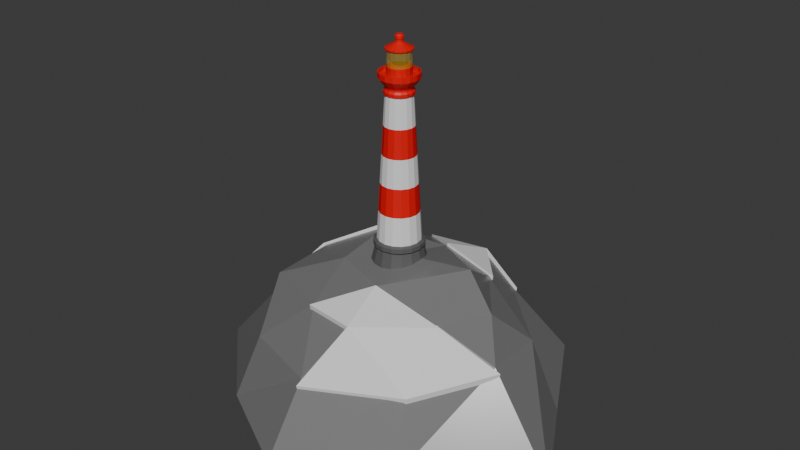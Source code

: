 # Source: Lighthouse_Static.blend  (saved by Blender 5.0.119; exported with 4.5.12 LTS)
import bpy
from mathutils import Matrix  # noqa: F401  (used for matrix-valued properties, if any)

bpy.ops.wm.read_factory_settings(use_empty=True)
scene = bpy.context.scene
scene.name = 'Scene'

# ---- materials (node trees are filled in below, after node groups)
mat_red_metal = bpy.data.materials.new('Red Metal')
mat_bricks = bpy.data.materials.new('Bricks')
mat_material_002 = bpy.data.materials.new('Material.002')
mat_wetrock = bpy.data.materials.new('WetRock')

# ---- material node trees
mat_red_metal.use_nodes = True; mat_red_metal.node_tree.nodes.clear()
_N = mat_red_metal.node_tree.nodes; _L = mat_red_metal.node_tree.links
n0 = _N.new('ShaderNodeBsdfPrincipled'); n0.name = 'Principled BSDF'; n0.location = (-200, 100)
n0.inputs[0].default_value = (0.8, 0.0, 0.002349, 1.0)
n1 = _N.new('ShaderNodeOutputMaterial'); n1.name = 'Material Output'; n1.location = (200, 100)
_L.new(n0.outputs[0], n1.inputs[0])
n1.is_active_output = True
mat_bricks.use_nodes = True; mat_bricks.node_tree.nodes.clear()
_N = mat_bricks.node_tree.nodes; _L = mat_bricks.node_tree.links
n0 = _N.new('ShaderNodeBsdfPrincipled'); n0.name = 'Principled BSDF'; n0.location = (-200, 100)
n0.inputs[0].default_value = (0.107, 0.107, 0.107, 1.0)
n1 = _N.new('ShaderNodeOutputMaterial'); n1.name = 'Material Output'; n1.location = (200, 100)
_L.new(n0.outputs[0], n1.inputs[0])
n1.is_active_output = True
mat_material_002.use_nodes = True; mat_material_002.node_tree.nodes.clear()
_N = mat_material_002.node_tree.nodes; _L = mat_material_002.node_tree.links
n0 = _N.new('ShaderNodeBsdfPrincipled'); n0.name = 'Principled BSDF'; n0.location = (-200, 100)
n0.inputs[0].default_value = (0.8, 0.5713, 0.05007, 1.0)
n0.inputs[2].default_value = 0.0
n0.inputs[4].default_value = 0.3
n1 = _N.new('ShaderNodeOutputMaterial'); n1.name = 'Material Output'; n1.location = (200, 100)
_L.new(n0.outputs[0], n1.inputs[0])
n1.is_active_output = True
mat_wetrock.use_nodes = True; mat_wetrock.node_tree.nodes.clear()
_N = mat_wetrock.node_tree.nodes; _L = mat_wetrock.node_tree.links
n0 = _N.new('ShaderNodeBsdfPrincipled'); n0.name = 'Principled BSDF'; n0.location = (-200, 100)
n0.inputs[0].default_value = (0.1969, 0.1969, 0.1969, 1.0)
n0.inputs[2].default_value = 0.3
n1 = _N.new('ShaderNodeOutputMaterial'); n1.name = 'Material Output'; n1.location = (200, 100)
_L.new(n0.outputs[0], n1.inputs[0])
n1.is_active_output = True

# ---- world
world_world = bpy.data.worlds.new('World'); scene.world = world_world
world_world.use_nodes = True; world_world.node_tree.nodes.clear()
_N = world_world.node_tree.nodes; _L = world_world.node_tree.links
n0 = _N.new('ShaderNodeOutputWorld'); n0.name = 'World Output'; n0.location = (200, 100)
n1 = _N.new('ShaderNodeBackground'); n1.name = 'Background'; n1.location = (-200, 100)
n1.inputs[0].default_value = (0.05088, 0.05088, 0.05088, 1.0)
_L.new(n1.outputs[0], n0.inputs[0])
n0.is_active_output = True
world_world.color = (0.05088, 0.05088, 0.05088)
world_world.sun_shadow_jitter_overblur = 0.0

# ---- meshes
me_icosphere_001 = bpy.data.meshes.new('Icosphere.001')
me_icosphere_001.from_pydata([(6.201, -25.01, 12.19), (-18.64, 13.54, 10.8), (7.261, 24.88, 11.18), (34.92, -7.959, 3.502), (-0.3739, -34.8, -0.9596), (22.06, -24.23, -0.02434), (-30.55, -7.959, 3.433), (-19.97, 25.14, 1.058), (-25.39, 7.959, 3.433), (17.16, 24.19, 3.916), (-1.839, 33.85, 1.257), (21.96, -12.88, 12.33), (-6.77, -23.27, 11.98), (-24.45, 0.0, 11.98), (-6.77, 20.84, 11.98), (17.72, 12.88, 12.33), (4.184, -13.22, 16.52), (-10.95, 7.959, 19.01), (4.184, 12.88, 16.52), (5.678, -22.93, -2.793), (-17.23, 12.63, -4.069), (6.657, 23.09, -3.721), (32.17, -7.199, -10.81), (-0.3859, -31.95, -14.92), (20.3, -22.2, -14.06), (-28.22, -7.199, -10.87), (-18.46, 23.34, -13.06), (-23.46, 7.483, -10.87), (15.79, 22.45, -10.42), (-1.738, 31.37, -12.88), (20.21, -11.74, -2.66), (-6.286, -21.32, -2.988), (-22.59, 0.1422, -2.988), (-6.286, 19.36, -2.988), (16.31, 12.02, -2.66), (3.818, -12.05, 1.203), (-10.15, 7.483, 3.497), (3.818, 12.02, 1.203), (8.574e-09, 3.272, 56.8), (1.252, 3.023, 56.8), (2.314, 2.314, 56.8), (3.023, 1.252, 56.8), (3.272, 2.058e-08, 56.8), (3.023, -1.252, 56.8), (2.314, -2.314, 56.8), (1.252, -3.023, 56.8), (8.574e-09, -3.272, 56.8), (-1.252, -3.023, 56.8), (-2.314, -2.314, 56.8), (-3.023, -1.252, 56.8), (-3.272, 2.058e-08, 56.8), (-3.023, 1.252, 56.8), (-2.314, 2.314, 56.8), (-1.252, 3.023, 56.8), (4.189, 1.735, 61.07), (6.887e-07, -1.583e-08, 66.8), (-3.206, -3.206, 61.07), (3.206, 3.206, 61.07), (-1.735, -4.189, 61.07), (1.735, 4.189, 61.07), (-1.868e-07, 4.535, 61.07), (-1.868e-07, -4.535, 61.07), (-1.735, 4.189, 61.07), (1.735, -4.189, 61.07), (-3.206, 3.206, 61.07), (3.206, -3.206, 61.07), (-4.189, 1.735, 61.07), (4.189, -1.735, 61.07), (4.535, 2.845e-08, 61.07), (-4.535, 2.845e-08, 61.07), (-4.189, -1.735, 61.07), (1.378, 3.326, 57.18), (8.687e-09, 3.6, 57.18), (2.545, 2.545, 57.18), (3.326, 1.378, 57.18), (3.6, 2.5e-08, 57.18), (3.326, -1.378, 57.18), (2.545, -2.545, 57.18), (1.378, -3.326, 57.18), (8.687e-09, -3.6, 57.18), (-1.378, -3.326, 57.18), (-2.545, -2.545, 57.18), (-3.326, -1.378, 57.18), (-3.6, 2.5e-08, 57.18), (-3.326, 1.378, 57.18), (-2.545, 2.545, 57.18), (-1.378, 3.326, 57.18), (1.378, 3.326, 57.85), (8.687e-09, 3.6, 57.85), (2.545, 2.545, 57.85), (3.326, 1.378, 57.85), (3.6, 2.5e-08, 57.85), (3.326, -1.378, 57.85), (2.545, -2.545, 57.85), (1.378, -3.326, 57.85), (8.687e-09, -3.6, 57.85), (-1.378, -3.326, 57.85), (-2.545, -2.545, 57.85), (-3.326, -1.378, 57.85), (-3.6, 2.5e-08, 57.85), (-3.326, 1.378, 57.85), (-2.545, 2.545, 57.85), (-1.378, 3.326, 57.85), (1.246, 3.007, 58.31), (1.57e-08, 3.255, 58.31), (2.302, 2.302, 58.31), (3.007, 1.246, 58.31), (3.255, 2.546e-08, 58.31), (3.007, -1.246, 58.31), (2.302, -2.302, 58.31), (1.246, -3.007, 58.31), (1.57e-08, -3.255, 58.31), (-1.246, -3.007, 58.31), (-2.302, -2.302, 58.31), (-3.007, -1.246, 58.31), (-3.255, 2.546e-08, 58.31), (-3.007, 1.246, 58.31), (-2.302, 2.302, 58.31), (-1.246, 3.007, 58.31), (1.246, 3.007, 58.77), (-2.026e-08, 3.255, 58.77), (2.302, 2.302, 58.77), (3.007, 1.246, 58.77), (3.255, 2.546e-08, 58.77), (3.007, -1.246, 58.77), (2.302, -2.302, 58.77), (1.246, -3.007, 58.77), (-2.026e-08, -3.255, 58.77), (-1.246, -3.007, 58.77), (-2.302, -2.302, 58.77), (-3.007, -1.246, 58.77), (-3.255, 2.546e-08, 58.77), (-3.007, 1.246, 58.77), (-2.302, 2.302, 58.77), (-1.246, 3.007, 58.77), (1.849, 4.464, 60.78), (-1.547e-07, 4.831, 60.78), (3.416, 3.416, 60.78), (4.464, 1.849, 60.78), (4.831, 3.058e-08, 60.78), (4.464, -1.849, 60.78), (3.416, -3.416, 60.78), (1.849, -4.464, 60.78), (-1.547e-07, -4.831, 60.78), (-1.849, -4.464, 60.78), (-3.416, -3.416, 60.78), (-4.464, -1.849, 60.78), (-4.831, 3.058e-08, 60.78), (-4.464, 1.849, 60.78), (-3.416, 3.416, 60.78), (-1.849, 4.464, 60.78), (1.849, 4.464, 61.07), (-1.859e-07, 4.831, 61.07), (3.416, 3.416, 61.07), (4.464, 1.849, 61.07), (4.831, 3.058e-08, 61.07), (4.464, -1.849, 61.07), (3.416, -3.416, 61.07), (1.849, -4.464, 61.07), (-1.859e-07, -4.831, 61.07), (-1.849, -4.464, 61.07), (-3.416, -3.416, 61.07), (-4.464, -1.849, 61.07), (-4.831, 3.058e-08, 61.07), (-4.464, 1.849, 61.07), (-3.416, 3.416, 61.07), (-1.849, 4.464, 61.07), (1.099, 2.653, 61.07), (-1.922e-07, 2.872, 61.07), (2.031, 2.031, 61.07), (2.653, 1.099, 61.07), (2.872, 1.651e-08, 61.07), (2.653, -1.099, 61.07), (2.031, -2.031, 61.07), (1.099, -2.653, 61.07), (-1.922e-07, -2.872, 61.07), (-1.099, -2.653, 61.07), (-2.031, -2.031, 61.07), (-2.653, -1.099, 61.07), (-2.872, 1.651e-08, 61.07), (-2.653, 1.099, 61.07), (-2.031, 2.031, 61.07), (-1.099, 2.653, 61.07), (1.099, 2.653, 63.31), (6.645e-07, 2.872, 63.31), (2.031, 2.031, 63.31), (2.653, 1.099, 63.31), (2.872, 1.651e-08, 63.31), (2.653, -1.099, 63.31), (2.031, -2.031, 63.31), (1.099, -2.653, 63.31), (6.645e-07, -2.872, 63.31), (-1.099, -2.653, 63.31), (-2.031, -2.031, 63.31), (-2.653, -1.099, 63.31), (-2.872, 1.651e-08, 63.31), (-2.653, 1.099, 63.31), (-2.031, 2.031, 63.31), (-1.099, 2.653, 63.31), (1.099, 2.653, 66.8), (6.645e-07, 2.872, 66.8), (2.031, 2.031, 66.8), (2.653, 1.099, 66.8), (2.872, 1.651e-08, 66.8), (2.653, -1.099, 66.8), (2.031, -2.031, 66.8), (1.099, -2.653, 66.8), (6.645e-07, -2.872, 66.8), (-1.099, -2.653, 66.8), (-2.031, -2.031, 66.8), (-2.653, -1.099, 66.8), (-2.872, 1.651e-08, 66.8), (-2.653, 1.099, 66.8), (-2.031, 2.031, 66.8), (-1.099, 2.653, 66.8), (1.238, 2.989, 67.06), (7.063e-07, 3.235, 67.06), (2.288, 2.288, 67.06), (2.989, 1.238, 67.06), (3.235, 2.048e-08, 67.06), (2.989, -1.238, 67.06), (2.288, -2.288, 67.06), (1.238, -2.989, 67.06), (7.063e-07, -3.235, 67.06), (-1.238, -2.989, 67.06), (-2.288, -2.288, 67.06), (-2.989, -1.238, 67.06), (-3.235, 2.048e-08, 67.06), (-2.989, 1.238, 67.06), (-2.288, 2.288, 67.06), (-1.238, 2.989, 67.06), (1.238, 2.989, 67.39), (7.328e-07, 3.235, 67.39), (2.288, 2.288, 67.39), (2.989, 1.238, 67.39), (3.235, 2.048e-08, 67.39), (2.989, -1.238, 67.39), (2.288, -2.288, 67.39), (1.238, -2.989, 67.39), (7.328e-07, -3.235, 67.39), (-1.238, -2.989, 67.39), (-2.288, -2.288, 67.39), (-2.989, -1.238, 67.39), (-3.235, 2.048e-08, 67.39), (-2.989, 1.238, 67.39), (-2.288, 2.288, 67.39), (-1.238, 2.989, 67.39), (0.3301, 0.7968, 68.6), (6.018e-07, 0.8625, 68.6), (0.6099, 0.6099, 68.6), (0.7968, 0.3301, 68.6), (0.8625, 9.703e-09, 68.6), (0.7968, -0.3301, 68.6), (0.6099, -0.6099, 68.6), (0.3301, -0.7968, 68.6), (6.018e-07, -0.8625, 68.6), (-0.3301, -0.7968, 68.6), (-0.6099, -0.6099, 68.6), (-0.7968, -0.3301, 68.6), (-0.8625, 9.703e-09, 68.6), (-0.7968, 0.3301, 68.6), (-0.6099, 0.6099, 68.6), (-0.3301, 0.7968, 68.6), (0.3301, 0.7968, 69.11), (4.621e-07, 0.8625, 69.11), (0.6099, 0.6099, 69.11), (0.7968, 0.3301, 69.11), (0.8625, 9.703e-09, 69.11), (0.7968, -0.3301, 69.11), (0.6099, -0.6099, 69.11), (0.3301, -0.7968, 69.11), (4.621e-07, -0.8625, 69.11), (-0.3301, -0.7968, 69.11), (-0.6099, -0.6099, 69.11), (-0.7968, -0.3301, 69.11), (-0.8625, 9.703e-09, 69.11), (-0.7968, 0.3301, 69.11), (-0.6099, 0.6099, 69.11), (-0.3301, 0.7968, 69.11), (0.4023, 0.9712, 69.48), (6.862e-07, 1.051, 69.48), (0.7433, 0.7433, 69.48), (0.9712, 0.4023, 69.48), (1.051, 1.183e-08, 69.48), (0.9712, -0.4023, 69.48), (0.7433, -0.7433, 69.48), (0.4023, -0.9712, 69.48), (6.862e-07, -1.051, 69.48), (-0.4023, -0.9712, 69.48), (-0.7433, -0.7433, 69.48), (-0.9712, -0.4023, 69.48), (-1.051, 1.183e-08, 69.48), (-0.9712, 0.4023, 69.48), (-0.7433, 0.7433, 69.48), (-0.4023, 0.9712, 69.48), (0.4023, 0.9712, 70.03), (6.862e-07, 1.051, 70.03), (0.7433, 0.7433, 70.03), (0.9712, 0.4023, 70.03), (1.051, 1.183e-08, 70.03), (0.9712, -0.4023, 70.03), (0.7433, -0.7433, 70.03), (0.4023, -0.9712, 70.03), (6.862e-07, -1.051, 70.03), (-0.4023, -0.9712, 70.03), (-0.7433, -0.7433, 70.03), (-0.9712, -0.4023, 70.03), (-1.051, 1.183e-08, 70.03), (-0.9712, 0.4023, 70.03), (-0.7433, 0.7433, 70.03), (-0.4023, 0.9712, 70.03), (0.2357, 0.569, 70.4), (5.315e-07, 0.6159, 70.4), (0.4355, 0.4355, 70.4), (0.569, 0.2357, 70.4), (0.6159, -3.872e-09, 70.4), (0.569, -0.2357, 70.4), (0.4355, -0.4355, 70.4), (0.2357, -0.569, 70.4), (5.315e-07, -0.6159, 70.4), (-0.2357, -0.569, 70.4), (-0.4355, -0.4355, 70.4), (-0.569, -0.2357, 70.4), (-0.6159, -3.872e-09, 70.4), (-0.569, 0.2357, 70.4), (-0.4355, 0.4355, 70.4), (-0.2357, 0.569, 70.4), (5.175e-07, -1.979e-08, 70.4), (5.525e-09, 4.86, 29.06), (6.288e-09, 4.463, 35.99), (7.05e-09, 4.066, 42.93), (7.812e-09, 3.669, 49.86), (1.404, 3.39, 49.86), (1.556, 3.757, 42.93), (1.708, 4.124, 35.99), (1.86, 4.49, 29.06), (2.594, 2.594, 49.86), (2.875, 2.875, 42.93), (3.156, 3.156, 35.99), (3.437, 3.437, 29.06), (3.39, 1.404, 49.86), (3.757, 1.556, 42.93), (4.124, 1.708, 35.99), (4.49, 1.86, 29.06), (3.669, 1.623e-08, 49.86), (4.066, 1.188e-08, 42.93), (4.463, 7.525e-09, 35.99), (4.86, 3.174e-09, 29.06), (3.39, -1.404, 49.86), (3.757, -1.556, 42.93), (4.124, -1.708, 35.99), (4.49, -1.86, 29.06), (2.594, -2.594, 49.86), (2.875, -2.875, 42.93), (3.156, -3.156, 35.99), (3.437, -3.437, 29.06), (1.404, -3.39, 49.86), (1.556, -3.757, 42.93), (1.708, -4.124, 35.99), (1.86, -4.49, 29.06), (7.812e-09, -3.669, 49.86), (7.05e-09, -4.066, 42.93), (6.288e-09, -4.463, 35.99), (5.525e-09, -4.86, 29.06), (-1.404, -3.39, 49.86), (-1.556, -3.757, 42.93), (-1.708, -4.124, 35.99), (-1.86, -4.49, 29.06), (-2.594, -2.594, 49.86), (-2.875, -2.875, 42.93), (-3.156, -3.156, 35.99), (-3.437, -3.437, 29.06), (-3.39, -1.404, 49.86), (-3.757, -1.556, 42.93), (-4.124, -1.708, 35.99), (-4.49, -1.86, 29.06), (-3.669, 1.623e-08, 49.86), (-4.066, 1.188e-08, 42.93), (-4.463, 7.525e-09, 35.99), (-4.86, 3.174e-09, 29.06), (-3.39, 1.404, 49.86), (-3.757, 1.556, 42.93), (-4.124, 1.708, 35.99), (-4.49, 1.86, 29.06), (-2.594, 2.594, 49.86), (-2.875, 2.875, 42.93), (-3.156, 3.156, 35.99), (-3.437, 3.437, 29.06), (-1.404, 3.39, 49.86), (-1.556, 3.757, 42.93), (-1.708, 4.124, 35.99), (-1.86, 4.49, 29.06), (-4.189, -1.735, 62.08), (-4.535, 2.845e-08, 62.08), (4.535, 2.845e-08, 62.08), (4.189, -1.735, 62.08), (-4.189, 1.735, 62.08), (3.206, -3.206, 62.08), (-3.206, 3.206, 62.08), (1.735, -4.189, 62.08), (-1.735, 4.189, 62.08), (-1.868e-07, -4.535, 62.08), (-1.868e-07, 4.535, 62.08), (1.735, 4.189, 62.08), (-1.735, -4.189, 62.08), (3.206, 3.206, 62.08), (-3.206, -3.206, 62.08), (4.189, 1.735, 62.08), (1.849, 4.464, 62.08), (-1.859e-07, 4.831, 62.08), (3.416, 3.416, 62.08), (4.464, 1.849, 62.08), (4.831, 3.058e-08, 62.08), (4.464, -1.849, 62.08), (3.416, -3.416, 62.08), (1.849, -4.464, 62.08), (-1.859e-07, -4.831, 62.08), (-1.849, -4.464, 62.08), (-3.416, -3.416, 62.08), (-4.464, -1.849, 62.08), (-4.831, 3.058e-08, 62.08), (-4.464, 1.849, 62.08), (-3.416, 3.416, 62.08), (-1.849, 4.464, 62.08), (4.763e-09, 5.258, 22.12), (2.012, 4.857, 22.12), (3.718, 3.718, 22.12), (4.857, 2.012, 22.12), (5.258, -1.178e-09, 22.12), (4.857, -2.012, 22.12), (3.718, -3.718, 22.12), (2.012, -4.857, 22.12), (4.763e-09, -5.258, 22.12), (-2.012, -4.857, 22.12), (-3.718, -3.718, 22.12), (-4.857, -2.012, 22.12), (-5.258, -1.178e-09, 22.12), (-4.857, 2.012, 22.12), (-3.718, 3.718, 22.12), (-2.012, 4.857, 22.12), (-2.26e-09, 6.059, 21.76), (2.319, 5.598, 21.76), (4.284, 4.284, 21.76), (5.598, 2.319, 21.76), (6.059, -1.803e-08, 21.76), (5.598, -2.319, 21.76), (4.284, -4.284, 21.76), (2.319, -5.598, 21.76), (-2.26e-09, -6.059, 21.76), (-2.319, -5.598, 21.76), (-4.284, -4.284, 21.76), (-5.598, -2.319, 21.76), (-6.059, -1.803e-08, 21.76), (-5.598, 2.319, 21.76), (-4.284, 4.284, 21.76), (-2.319, 5.598, 21.76), (-2.26e-09, 6.059, 20.67), (2.319, 5.598, 20.67), (4.284, 4.284, 20.67), (5.598, 2.319, 20.67), (6.059, -1.803e-08, 20.67), (5.598, -2.319, 20.67), (4.284, -4.284, 20.67), (2.319, -5.598, 20.67), (-2.26e-09, -6.059, 20.67), (-2.319, -5.598, 20.67), (-4.284, -4.284, 20.67), (-5.598, -2.319, 20.67), (-6.059, -1.803e-08, 20.67), (-5.598, 2.319, 20.67), (-4.284, 4.284, 20.67), (-2.319, 5.598, 20.67), (-8.592e-09, 5.264, 20.26), (2.014, 4.863, 20.26), (3.722, 3.722, 20.26), (4.863, 2.014, 20.26), (5.264, -1.099e-08, 20.26), (4.863, -2.014, 20.26), (3.722, -3.722, 20.26), (2.014, -4.863, 20.26), (-8.592e-09, -5.264, 20.26), (-2.014, -4.863, 20.26), (-3.722, -3.722, 20.26), (-4.863, -2.014, 20.26), (-5.264, -1.099e-08, 20.26), (-4.863, 2.014, 20.26), (-3.722, 3.722, 20.26), (-2.014, 4.863, 20.26), (-1.363e-07, 6.579, 16.79), (2.518, 6.078, 16.79), (4.652, 4.652, 16.79), (6.078, 2.518, 16.79), (6.579, -2.725e-08, 16.79), (6.078, -2.518, 16.79), (4.652, -4.652, 16.79), (2.518, -6.078, 16.79), (-1.363e-07, -6.579, 16.79), (-2.518, -6.078, 16.79), (-4.652, -4.652, 16.79), (-6.078, -2.518, 16.79), (-6.579, -2.725e-08, 16.79), (-6.078, 2.518, 16.79), (-4.652, 4.652, 16.79), (-2.518, 6.078, 16.79), (-2.218, -5.354, 19.95), (-2.183e-08, -5.796, 19.95), (4.098, 4.098, 19.95), (2.218, 5.354, 19.95), (-4.098, -4.098, 19.95), (5.354, 2.218, 19.95), (-5.354, -2.218, 19.95), (5.796, -1.331e-08, 19.95), (-5.796, -1.331e-08, 19.95), (5.354, -2.218, 19.95), (-5.354, 2.218, 19.95), (4.098, -4.098, 19.95), (-4.098, 4.098, 19.95), (2.218, -5.354, 19.95), (-2.218, 5.354, 19.95), (-2.183e-08, 5.796, 19.95), (5.917, -23.87, 12.11), (-24.57, -15.15, 10.28), (-17.79, 12.92, 10.86), (6.93, 23.74, 11.2), (26.56, 0.0, 11.47), (0.0, 0.0, 17.62), (33.33, -7.595, 4.26), (30.91, 10.5, 1.384), (-0.3568, -33.21, 0.2296), (21.05, -23.12, 1.075), (-29.15, -7.595, 4.198), (-20.25, -26.72, -0.2888), (-19.06, 24.0, 2.052), (-24.23, 7.595, 4.198), (16.38, 23.08, 4.635), (-1.755, 32.31, 2.232), (20.95, -12.29, 12.24), (-6.461, -22.21, 11.92), (-23.33, 0.0, 11.92), (-6.461, 19.88, 11.92), (16.91, 12.29, 12.24), (3.993, -12.61, 16.02), (19.13, 1.72, 19.45), (-10.73, -7.182, 15.83), (-10.45, 7.595, 18.27), (3.993, 12.29, 16.02), (51.23, -11.63, -15.9), (38.09, 11.9, -15.9), (-0.4031, -44.61, -15.99), (24.26, -31.57, -15.99), (-45.57, -11.63, -15.99), (-24.11, -31.85, -15.99), (-22.79, 30.94, -15.99), (-37.94, 11.9, -15.99), (24.97, 35.89, -15.32), (-0.4031, 38.21, -15.99)], [], [(0, 11, 16), (1, 13, 17), (2, 14, 18), (15, 2, 18), (12, 0, 16), (10, 14, 2), (8, 13, 1), (8, 6, 13), (5, 11, 0), (5, 3, 11), (9, 10, 2), (7, 8, 1), (4, 5, 0), (17, 13, 32, 36), (4, 0, 19, 23), (3, 5, 24, 22), (12, 16, 35, 31), (7, 1, 20, 26), (11, 3, 22, 30), (16, 11, 30, 35), (9, 2, 21, 28), (10, 9, 28, 29), (14, 10, 29, 33), (0, 12, 31, 19), (8, 7, 26, 27), (2, 15, 34, 21), (5, 4, 23, 24), (6, 8, 27, 25), (15, 18, 37, 34), (1, 17, 36, 20), (13, 6, 25, 32), (18, 14, 33, 37), (44, 43, 76, 77), (67, 65, 397, 395), (151, 152, 409, 408), (54, 68, 394, 407), (165, 164, 421, 422), (69, 66, 396, 393), (56, 70, 392, 406), (164, 163, 420, 421), (68, 67, 395, 394), (57, 54, 407, 405), (163, 162, 419, 420), (58, 56, 406, 404), (162, 161, 418, 419), (59, 57, 405, 403), (70, 69, 393, 392), (161, 160, 417, 418), (160, 159, 416, 417), (80, 79, 95, 96), (49, 48, 81, 82), (38, 53, 86, 72), (42, 41, 74, 75), (47, 46, 79, 80), (52, 51, 84, 85), (40, 39, 71, 73), (45, 44, 77, 78), (50, 49, 82, 83), (43, 42, 75, 76), (48, 47, 80, 81), (53, 52, 85, 86), (41, 40, 73, 74), (46, 45, 78, 79), (39, 38, 72, 71), (51, 50, 83, 84), (101, 100, 116, 117), (73, 71, 87, 89), (81, 80, 96, 97), (74, 73, 89, 90), (82, 81, 97, 98), (75, 74, 90, 91), (83, 82, 98, 99), (76, 75, 91, 92), (84, 83, 99, 100), (77, 76, 92, 93), (85, 84, 100, 101), (78, 77, 93, 94), (86, 85, 101, 102), (79, 78, 94, 95), (71, 72, 88, 87), (72, 86, 102, 88), (115, 114, 130, 131), (94, 93, 109, 110), (102, 101, 117, 118), (95, 94, 110, 111), (87, 88, 104, 103), (88, 102, 118, 104), (96, 95, 111, 112), (89, 87, 103, 105), (97, 96, 112, 113), (90, 89, 105, 106), (98, 97, 113, 114), (91, 90, 106, 107), (99, 98, 114, 115), (92, 91, 107, 108), (100, 99, 115, 116), (93, 92, 108, 109), (121, 119, 135, 137), (108, 107, 123, 124), (116, 115, 131, 132), (109, 108, 124, 125), (117, 116, 132, 133), (110, 109, 125, 126), (118, 117, 133, 134), (111, 110, 126, 127), (103, 104, 120, 119), (104, 118, 134, 120), (112, 111, 127, 128), (105, 103, 119, 121), (113, 112, 128, 129), (106, 105, 121, 122), (114, 113, 129, 130), (107, 106, 122, 123), (142, 141, 157, 158), (129, 128, 144, 145), (122, 121, 137, 138), (130, 129, 145, 146), (123, 122, 138, 139), (131, 130, 146, 147), (124, 123, 139, 140), (132, 131, 147, 148), (125, 124, 140, 141), (133, 132, 148, 149), (126, 125, 141, 142), (134, 133, 149, 150), (127, 126, 142, 143), (119, 120, 136, 135), (120, 134, 150, 136), (128, 127, 143, 144), (69, 70, 178, 179), (150, 149, 165, 166), (143, 142, 158, 159), (135, 136, 152, 151), (136, 150, 166, 152), (144, 143, 159, 160), (137, 135, 151, 153), (145, 144, 160, 161), (138, 137, 153, 154), (146, 145, 161, 162), (139, 138, 154, 155), (147, 146, 162, 163), (140, 139, 155, 156), (148, 147, 163, 164), (141, 140, 156, 157), (149, 148, 164, 165), (181, 180, 196, 197), (67, 68, 171, 172), (66, 69, 179, 180), (65, 67, 172, 173), (64, 66, 180, 181), (63, 65, 173, 174), (62, 64, 181, 182), (61, 63, 174, 175), (59, 60, 168, 167), (60, 62, 182, 168), (58, 61, 175, 176), (57, 59, 167, 169), (56, 58, 176, 177), (54, 57, 169, 170), (70, 56, 177, 178), (68, 54, 170, 171), (211, 212, 55), (174, 173, 189, 190), (182, 181, 197, 198), (175, 174, 190, 191), (167, 168, 184, 183), (168, 182, 198, 184), (176, 175, 191, 192), (169, 167, 183, 185), (177, 176, 192, 193), (170, 169, 185, 186), (178, 177, 193, 194), (171, 170, 186, 187), (179, 178, 194, 195), (172, 171, 187, 188), (180, 179, 195, 196), (173, 172, 188, 189), (208, 207, 223, 224), (203, 204, 55), (210, 211, 55), (202, 203, 55), (209, 210, 55), (201, 202, 55), (208, 209, 55), (199, 201, 55), (207, 208, 55), (214, 200, 55), (200, 199, 55), (206, 207, 55), (213, 214, 55), (205, 206, 55), (212, 213, 55), (204, 205, 55), (229, 228, 244, 245), (201, 199, 215, 217), (209, 208, 224, 225), (202, 201, 217, 218), (210, 209, 225, 226), (203, 202, 218, 219), (211, 210, 226, 227), (204, 203, 219, 220), (212, 211, 227, 228), (205, 204, 220, 221), (213, 212, 228, 229), (206, 205, 221, 222), (214, 213, 229, 230), (207, 206, 222, 223), (199, 200, 216, 215), (200, 214, 230, 216), (243, 242, 258, 259), (222, 221, 237, 238), (230, 229, 245, 246), (223, 222, 238, 239), (215, 216, 232, 231), (216, 230, 246, 232), (224, 223, 239, 240), (217, 215, 231, 233), (225, 224, 240, 241), (218, 217, 233, 234), (226, 225, 241, 242), (219, 218, 234, 235), (227, 226, 242, 243), (220, 219, 235, 236), (228, 227, 243, 244), (221, 220, 236, 237), (255, 254, 270, 271), (236, 235, 251, 252), (244, 243, 259, 260), (237, 236, 252, 253), (245, 244, 260, 261), (238, 237, 253, 254), (246, 245, 261, 262), (239, 238, 254, 255), (231, 232, 248, 247), (232, 246, 262, 248), (240, 239, 255, 256), (233, 231, 247, 249), (241, 240, 256, 257), (234, 233, 249, 250), (242, 241, 257, 258), (235, 234, 250, 251), (276, 275, 291, 292), (247, 248, 264, 263), (248, 262, 278, 264), (256, 255, 271, 272), (249, 247, 263, 265), (257, 256, 272, 273), (250, 249, 265, 266), (258, 257, 273, 274), (251, 250, 266, 267), (259, 258, 274, 275), (252, 251, 267, 268), (260, 259, 275, 276), (253, 252, 268, 269), (261, 260, 276, 277), (254, 253, 269, 270), (262, 261, 277, 278), (290, 289, 305, 306), (269, 268, 284, 285), (277, 276, 292, 293), (270, 269, 285, 286), (278, 277, 293, 294), (271, 270, 286, 287), (263, 264, 280, 279), (264, 278, 294, 280), (272, 271, 287, 288), (265, 263, 279, 281), (273, 272, 288, 289), (266, 265, 281, 282), (274, 273, 289, 290), (267, 266, 282, 283), (275, 274, 290, 291), (268, 267, 283, 284), (295, 296, 312, 311), (283, 282, 298, 299), (291, 290, 306, 307), (284, 283, 299, 300), (292, 291, 307, 308), (285, 284, 300, 301), (293, 292, 308, 309), (286, 285, 301, 302), (294, 293, 309, 310), (287, 286, 302, 303), (279, 280, 296, 295), (280, 294, 310, 296), (288, 287, 303, 304), (281, 279, 295, 297), (289, 288, 304, 305), (282, 281, 297, 298), (317, 316, 327), (296, 310, 326, 312), (304, 303, 319, 320), (297, 295, 311, 313), (305, 304, 320, 321), (298, 297, 313, 314), (306, 305, 321, 322), (299, 298, 314, 315), (307, 306, 322, 323), (300, 299, 315, 316), (308, 307, 323, 324), (301, 300, 316, 317), (309, 308, 324, 325), (302, 301, 317, 318), (310, 309, 325, 326), (303, 302, 318, 319), (325, 324, 327), (318, 317, 327), (326, 325, 327), (319, 318, 327), (311, 312, 327), (312, 326, 327), (320, 319, 327), (313, 311, 327), (321, 320, 327), (314, 313, 327), (322, 321, 327), (315, 314, 327), (323, 322, 327), (316, 315, 327), (324, 323, 327), (391, 390, 329, 328), (389, 388, 331, 330), (387, 386, 390, 391), (385, 384, 388, 389), (383, 382, 386, 387), (381, 380, 384, 385), (379, 378, 382, 383), (377, 376, 380, 381), (375, 374, 378, 379), (373, 372, 376, 377), (371, 370, 374, 375), (369, 368, 372, 373), (367, 366, 370, 371), (365, 364, 368, 369), (363, 362, 366, 367), (361, 360, 364, 365), (359, 358, 362, 363), (357, 356, 360, 361), (355, 354, 358, 359), (353, 352, 356, 357), (351, 350, 354, 355), (349, 348, 352, 353), (347, 346, 350, 351), (345, 344, 348, 349), (343, 342, 346, 347), (341, 340, 344, 345), (339, 338, 342, 343), (337, 336, 340, 341), (335, 334, 338, 339), (333, 332, 336, 337), (328, 329, 334, 335), (330, 331, 332, 333), (420, 419, 392, 393), (413, 412, 394, 395), (421, 420, 393, 396), (414, 413, 395, 397), (422, 421, 396, 398), (415, 414, 397, 399), (423, 422, 398, 400), (416, 415, 399, 401), (408, 409, 402, 403), (409, 423, 400, 402), (417, 416, 401, 404), (410, 408, 403, 405), (418, 417, 404, 406), (411, 410, 405, 407), (419, 418, 406, 392), (412, 411, 407, 394), (166, 165, 422, 423), (153, 151, 408, 410), (66, 64, 398, 396), (152, 166, 423, 409), (154, 153, 410, 411), (65, 63, 399, 397), (155, 154, 411, 412), (64, 62, 400, 398), (156, 155, 412, 413), (63, 61, 401, 399), (157, 156, 413, 414), (60, 59, 403, 402), (158, 157, 414, 415), (62, 60, 402, 400), (159, 158, 415, 416), (61, 58, 404, 401), (331, 38, 39, 332), (332, 39, 40, 336), (336, 40, 41, 340), (340, 41, 42, 344), (344, 42, 43, 348), (348, 43, 44, 352), (352, 44, 45, 356), (356, 45, 46, 360), (360, 46, 47, 364), (364, 47, 48, 368), (368, 48, 49, 372), (372, 49, 50, 376), (376, 50, 51, 380), (380, 51, 52, 384), (384, 52, 53, 388), (388, 53, 38, 331), (439, 391, 328, 424), (390, 389, 330, 329), (438, 387, 391, 439), (386, 385, 389, 390), (437, 383, 387, 438), (382, 381, 385, 386), (436, 379, 383, 437), (378, 377, 381, 382), (435, 375, 379, 436), (374, 373, 377, 378), (434, 371, 375, 435), (370, 369, 373, 374), (433, 367, 371, 434), (366, 365, 369, 370), (432, 363, 367, 433), (362, 361, 365, 366), (431, 359, 363, 432), (358, 357, 361, 362), (430, 355, 359, 431), (354, 353, 357, 358), (429, 351, 355, 430), (350, 349, 353, 354), (428, 347, 351, 429), (346, 345, 349, 350), (427, 343, 347, 428), (342, 341, 345, 346), (426, 339, 343, 427), (338, 337, 341, 342), (425, 335, 339, 426), (334, 333, 337, 338), (424, 328, 335, 425), (329, 330, 333, 334), (434, 435, 451, 450), (453, 454, 470, 469), (439, 424, 440, 455), (427, 428, 444, 443), (432, 433, 449, 448), (437, 438, 454, 453), (425, 426, 442, 441), (430, 431, 447, 446), (435, 436, 452, 451), (428, 429, 445, 444), (433, 434, 450, 449), (438, 439, 455, 454), (426, 427, 443, 442), (431, 432, 448, 447), (436, 437, 453, 452), (424, 425, 441, 440), (429, 430, 446, 445), (459, 460, 476, 475), (446, 447, 463, 462), (454, 455, 471, 470), (447, 448, 464, 463), (440, 441, 457, 456), (455, 440, 456, 471), (448, 449, 465, 464), (441, 442, 458, 457), (449, 450, 466, 465), (442, 443, 459, 458), (450, 451, 467, 466), (443, 444, 460, 459), (451, 452, 468, 467), (444, 445, 461, 460), (452, 453, 469, 468), (445, 446, 462, 461), (505, 504, 497, 496), (467, 468, 484, 483), (460, 461, 477, 476), (468, 469, 485, 484), (461, 462, 478, 477), (469, 470, 486, 485), (462, 463, 479, 478), (470, 471, 487, 486), (463, 464, 480, 479), (456, 457, 473, 472), (471, 456, 472, 487), (464, 465, 481, 480), (457, 458, 474, 473), (465, 466, 482, 481), (458, 459, 475, 474), (466, 467, 483, 482), (507, 506, 490, 489), (504, 508, 498, 497), (506, 509, 491, 490), (508, 510, 499, 498), (509, 511, 492, 491), (510, 512, 500, 499), (511, 513, 493, 492), (512, 514, 501, 500), (513, 515, 494, 493), (514, 516, 502, 501), (515, 517, 495, 494), (516, 518, 503, 502), (517, 505, 496, 495), (519, 507, 489, 488), (518, 519, 488, 503), (487, 472, 519, 518), (472, 473, 507, 519), (479, 480, 505, 517), (486, 487, 518, 516), (478, 479, 517, 515), (485, 486, 516, 514), (477, 478, 515, 513), (484, 485, 514, 512), (476, 477, 513, 511), (483, 484, 512, 510), (475, 476, 511, 509), (482, 483, 510, 508), (474, 475, 509, 506), (481, 482, 508, 504), (473, 474, 506, 507), (480, 481, 504, 505), (187, 186, 202, 203), (195, 194, 210, 211), (188, 187, 203, 204), (196, 195, 211, 212), (189, 188, 204, 205), (197, 196, 212, 213), (190, 189, 205, 206), (198, 197, 213, 214), (191, 190, 206, 207), (183, 184, 200, 199), (184, 198, 214, 200), (192, 191, 207, 208), (185, 183, 199, 201), (193, 192, 208, 209), (186, 185, 201, 202), (194, 193, 209, 210), (520, 536, 541), (521, 537, 543), (522, 538, 544), (523, 539, 545), (524, 540, 542), (542, 545, 525), (542, 540, 545), (540, 523, 545), (545, 544, 525), (545, 539, 544), (539, 522, 544), (544, 543, 525), (544, 538, 543), (538, 521, 543), (543, 541, 525), (543, 537, 541), (537, 520, 541), (541, 542, 525), (541, 536, 542), (536, 524, 542), (527, 540, 524), (527, 534, 540), (534, 523, 540), (535, 539, 523), (535, 532, 539), (532, 522, 539), (533, 538, 522), (533, 530, 538), (530, 521, 538), (531, 537, 521), (531, 528, 537), (528, 520, 537), (529, 536, 520), (529, 526, 536), (526, 524, 536), (534, 535, 523), (532, 533, 522), (530, 531, 521), (528, 529, 520), (526, 527, 524), (527, 526, 546, 547), (533, 532, 552, 553), (526, 529, 549, 546), (528, 531, 551, 548), (531, 530, 550, 551), (530, 533, 553, 550), (532, 535, 555, 552), (534, 527, 547, 554), (529, 528, 548, 549), (535, 534, 554, 555)])
me_icosphere_001.polygons.foreach_set('material_index', [0, 0, 0, 0, 0, 0, 0, 0, 0, 0, 0, 0, 0, 0, 0, 0, 0, 0, 0, 0, 0, 0, 0, 0, 0, 0, 0, 0, 0, 0, 0, 0, 1, 1, 1, 1, 1, 1, 1, 1, 1, 1, 1, 1, 1, 1, 1, 1, 1, 1, 1, 1, 1, 1, 1, 1, 1, 1, 1, 1, 1, 1, 1, 1, 1, 1, 1, 1, 1, 1, 1, 1, 1, 1, 1, 1, 1, 1, 1, 1, 1, 1, 1, 1, 1, 1, 1, 1, 1, 1, 1, 1, 1, 1, 1, 1, 1, 1, 1, 1, 1, 1, 1, 1, 1, 1, 1, 1, 1, 1, 1, 1, 1, 1, 1, 1, 1, 1, 1, 1, 1, 1, 1, 1, 1, 1, 1, 1, 1, 1, 1, 1, 1, 1, 1, 1, 1, 1, 1, 1, 1, 1, 1, 1, 1, 1, 1, 1, 1, 1, 1, 1, 1, 1, 1, 1, 1, 1, 1, 1, 1, 1, 1, 1, 1, 1, 1, 1, 1, 1, 1, 1, 1, 1, 1, 1, 1, 1, 1, 1, 1, 1, 1, 1, 1, 1, 1, 1, 1, 1, 1, 1, 1, 1, 1, 1, 1, 1, 1, 1, 1, 1, 1, 1, 1, 1, 1, 1, 1, 1, 1, 1, 1, 1, 1, 1, 1, 1, 1, 1, 1, 1, 1, 1, 1, 1, 1, 1, 1, 1, 1, 1, 1, 1, 1, 1, 1, 1, 1, 1, 1, 1, 1, 1, 1, 1, 1, 1, 1, 1, 1, 1, 1, 1, 1, 1, 1, 1, 1, 1, 1, 1, 1, 1, 1, 1, 1, 1, 1, 1, 1, 1, 1, 1, 1, 1, 1, 1, 1, 1, 1, 1, 1, 1, 1, 1, 1, 1, 1, 1, 1, 1, 1, 1, 1, 1, 1, 1, 1, 1, 1, 1, 1, 1, 1, 1, 1, 1, 1, 1, 1, 1, 1, 1, 1, 1, 1, 1, 1, 1, 1, 1, 1, 1, 1, 1, 1, 1, 1, 1, 1, 1, 1, 1, 1, 1, 1, 1, 1, 1, 1, 1, 1, 1, 1, 1, 1, 1, 1, 1, 1, 1, 1, 1, 1, 1, 1, 1, 1, 1, 1, 1, 1, 1, 1, 1, 1, 1, 1, 1, 1, 1, 1, 1, 1, 1, 1, 1, 1, 1, 1, 1, 1, 1, 0, 0, 0, 0, 0, 0, 0, 0, 0, 0, 0, 0, 0, 0, 0, 0, 0, 0, 0, 0, 0, 0, 0, 0, 0, 0, 0, 0, 0, 0, 0, 0, 0, 0, 0, 0, 0, 0, 0, 0, 0, 0, 0, 0, 0, 0, 0, 0, 2, 2, 2, 2, 2, 2, 2, 2, 2, 2, 2, 2, 2, 2, 2, 2, 2, 2, 2, 2, 2, 2, 2, 2, 2, 2, 2, 2, 2, 2, 2, 2, 2, 2, 2, 2, 2, 2, 2, 2, 2, 2, 2, 2, 2, 2, 2, 2, 2, 2, 2, 2, 2, 2, 2, 2, 2, 2, 2, 2, 2, 2, 2, 2, 2, 2, 2, 2, 2, 2, 2, 2, 2, 2, 2, 2, 2, 2, 2, 2, 3, 3, 3, 3, 3, 3, 3, 3, 3, 3, 3, 3, 3, 3, 3, 3, 4, 4, 4, 4, 4, 4, 4, 4, 4, 4, 4, 4, 4, 4, 4, 4, 4, 4, 4, 4, 4, 4, 4, 4, 4, 4, 4, 4, 4, 4, 4, 4, 4, 4, 4, 4, 4, 4, 4, 4, 4, 4, 4, 4, 4, 4, 4, 4, 4, 4])
_uv = me_icosphere_001.uv_layers.new(name='UVMap')
_uv.uv.foreach_set('vector', [0.1818, 0.3149, 0.2727, 0.3149, 0.2273, 0.3937, 0.7273, 0.3149, 0.8182, 0.3149, 0.7727, 0.3937, 0.5455, 0.3149, 0.6364, 0.3149, 0.5909, 0.3937, 0.4545, 0.3149, 0.5455, 0.3149, 0.5, 0.3937, 0.09091, 0.3149, 0.1818, 0.3149, 0.1364, 0.3937, 0.5909, 0.2362, 0.6364, 0.3149, 0.5455, 0.3149, 0.7727, 0.2362, 0.8182, 0.3149, 0.7273, 0.3149, 0.7727, 0.2362, 0.8636, 0.2362, 0.8182, 0.3149, 0.2273, 0.2362, 0.2727, 0.3149, 0.1818, 0.3149, 0.2273, 0.2362, 0.3182, 0.2362, 0.2727, 0.3149, 0.5, 0.2362, 0.5909, 0.2362, 0.5455, 0.3149, 0.6818, 0.2362, 0.7727, 0.2362, 0.7273, 0.3149, 0.1364, 0.2362, 0.2273, 0.2362, 0.1818, 0.3149, 0.7727, 0.3937, 0.8182, 0.3149, 0.8182, 0.3149, 0.7727, 0.3937, 0.1364, 0.2362, 0.1818, 0.3149, 0.1818, 0.3149, 0.1364, 0.2362, 0.3182, 0.2362, 0.2273, 0.2362, 0.2273, 0.2362, 0.3182, 0.2362, 0.09091, 0.3149, 0.1364, 0.3937, 0.1364, 0.3937, 0.09091, 0.3149, 0.6818, 0.2362, 0.7273, 0.3149, 0.7273, 0.3149, 0.6818, 0.2362, 0.2727, 0.3149, 0.3182, 0.2362, 0.3182, 0.2362, 0.2727, 0.3149, 0.2273, 0.3937, 0.2727, 0.3149, 0.2727, 0.3149, 0.2273, 0.3937, 0.5, 0.2362, 0.5455, 0.3149, 0.5455, 0.3149, 0.5, 0.2362, 0.5909, 0.2362, 0.5, 0.2362, 0.5, 0.2362, 0.5909, 0.2362, 0.6364, 0.3149, 0.5909, 0.2362, 0.5909, 0.2362, 0.6364, 0.3149, 0.1818, 0.3149, 0.09091, 0.3149, 0.09091, 0.3149, 0.1818, 0.3149, 0.7727, 0.2362, 0.6818, 0.2362, 0.6818, 0.2362, 0.7727, 0.2362, 0.5455, 0.3149, 0.4545, 0.3149, 0.4545, 0.3149, 0.5455, 0.3149, 0.2273, 0.2362, 0.1364, 0.2362, 0.1364, 0.2362, 0.2273, 0.2362, 0.8636, 0.2362, 0.7727, 0.2362, 0.7727, 0.2362, 0.8636, 0.2362, 0.4545, 0.3149, 0.5, 0.3937, 0.5, 0.3937, 0.4545, 0.3149, 0.7273, 0.3149, 0.7727, 0.3937, 0.7727, 0.3937, 0.7273, 0.3149, 0.8182, 0.3149, 0.8636, 0.2362, 0.8636, 0.2362, 0.8182, 0.3149, 0.5909, 0.3937, 0.6364, 0.3149, 0.6364, 0.3149, 0.5909, 0.3937, 0.625, 1.0, 0.6875, 1.0, 0.6875, 1.0, 0.625, 1.0, 0.6875, 1.0, 0.625, 1.0, 0.625, 1.0, 0.6875, 1.0, 0.9375, 1.0, 1.0, 1.0, 1.0, 1.0, 0.9375, 1.0, 0.8125, 1.0, 0.75, 1.0, 0.75, 1.0, 0.8125, 1.0, 0.125, 1.0, 0.1875, 1.0, 0.1875, 1.0, 0.125, 1.0, 0.25, 1.0, 0.1875, 1.0, 0.1875, 1.0, 0.25, 1.0, 0.375, 1.0, 0.3125, 1.0, 0.3125, 1.0, 0.375, 1.0, 0.1875, 1.0, 0.25, 1.0, 0.25, 1.0, 0.1875, 1.0, 0.75, 1.0, 0.6875, 1.0, 0.6875, 1.0, 0.75, 1.0, 0.875, 1.0, 0.8125, 1.0, 0.8125, 1.0, 0.875, 1.0, 0.25, 1.0, 0.3125, 1.0, 0.3125, 1.0, 0.25, 1.0, 0.4375, 1.0, 0.375, 1.0, 0.375, 1.0, 0.4375, 1.0, 0.3125, 1.0, 0.375, 1.0, 0.375, 1.0, 0.3125, 1.0, 0.9375, 1.0, 0.875, 1.0, 0.875, 1.0, 0.9375, 1.0, 0.3125, 1.0, 0.25, 1.0, 0.25, 1.0, 0.3125, 1.0, 0.375, 1.0, 0.4375, 1.0, 0.4375, 1.0, 0.375, 1.0, 0.4375, 1.0, 0.5, 1.0, 0.5, 1.0, 0.4375, 1.0, 0.4375, 1.0, 0.5, 1.0, 0.5, 1.0, 0.4375, 1.0, 0.3125, 1.0, 0.375, 1.0, 0.375, 1.0, 0.3125, 1.0, 0.0, 1.0, 0.0625, 1.0, 0.0625, 1.0, 0.0, 1.0, 0.75, 1.0, 0.8125, 1.0, 0.8125, 1.0, 0.75, 1.0, 0.4375, 1.0, 0.5, 1.0, 0.5, 1.0, 0.4375, 1.0, 0.125, 1.0, 0.1875, 1.0, 0.1875, 1.0, 0.125, 1.0, 0.875, 1.0, 0.9375, 1.0, 0.9375, 1.0, 0.875, 1.0, 0.5625, 1.0, 0.625, 1.0, 0.625, 1.0, 0.5625, 1.0, 0.25, 1.0, 0.3125, 1.0, 0.3125, 1.0, 0.25, 1.0, 0.6875, 1.0, 0.75, 1.0, 0.75, 1.0, 0.6875, 1.0, 0.375, 1.0, 0.4375, 1.0, 0.4375, 1.0, 0.375, 1.0, 0.0625, 1.0, 0.125, 1.0, 0.125, 1.0, 0.0625, 1.0, 0.8125, 1.0, 0.875, 1.0, 0.875, 1.0, 0.8125, 1.0, 0.5, 1.0, 0.5625, 1.0, 0.5625, 1.0, 0.5, 1.0, 0.9375, 1.0, 1.0, 1.0, 1.0, 1.0, 0.9375, 1.0, 0.1875, 1.0, 0.25, 1.0, 0.25, 1.0, 0.1875, 1.0, 0.125, 1.0, 0.1875, 1.0, 0.1875, 1.0, 0.125, 1.0, 0.875, 1.0, 0.9375, 1.0, 0.9375, 1.0, 0.875, 1.0, 0.375, 1.0, 0.4375, 1.0, 0.4375, 1.0, 0.375, 1.0, 0.8125, 1.0, 0.875, 1.0, 0.875, 1.0, 0.8125, 1.0, 0.3125, 1.0, 0.375, 1.0, 0.375, 1.0, 0.3125, 1.0, 0.75, 1.0, 0.8125, 1.0, 0.8125, 1.0, 0.75, 1.0, 0.25, 1.0, 0.3125, 1.0, 0.3125, 1.0, 0.25, 1.0, 0.6875, 1.0, 0.75, 1.0, 0.75, 1.0, 0.6875, 1.0, 0.1875, 1.0, 0.25, 1.0, 0.25, 1.0, 0.1875, 1.0, 0.625, 1.0, 0.6875, 1.0, 0.6875, 1.0, 0.625, 1.0, 0.125, 1.0, 0.1875, 1.0, 0.1875, 1.0, 0.125, 1.0, 0.5625, 1.0, 0.625, 1.0, 0.625, 1.0, 0.5625, 1.0, 0.0625, 1.0, 0.125, 1.0, 0.125, 1.0, 0.0625, 1.0, 0.5, 1.0, 0.5625, 1.0, 0.5625, 1.0, 0.5, 1.0, 0.9375, 1.0, 1.0, 1.0, 1.0, 1.0, 0.9375, 1.0, 0.0, 1.0, 0.0625, 1.0, 0.0625, 1.0, 0.0, 1.0, 0.25, 1.0, 0.3125, 1.0, 0.3125, 1.0, 0.25, 1.0, 0.5625, 1.0, 0.625, 1.0, 0.625, 1.0, 0.5625, 1.0, 0.0625, 1.0, 0.125, 1.0, 0.125, 1.0, 0.0625, 1.0, 0.5, 1.0, 0.5625, 1.0, 0.5625, 1.0, 0.5, 1.0, 0.9375, 1.0, 1.0, 1.0, 1.0, 1.0, 0.9375, 1.0, 0.0, 1.0, 0.0625, 1.0, 0.0625, 1.0, 0.0, 1.0, 0.4375, 1.0, 0.5, 1.0, 0.5, 1.0, 0.4375, 1.0, 0.875, 1.0, 0.9375, 1.0, 0.9375, 1.0, 0.875, 1.0, 0.375, 1.0, 0.4375, 1.0, 0.4375, 1.0, 0.375, 1.0, 0.8125, 1.0, 0.875, 1.0, 0.875, 1.0, 0.8125, 1.0, 0.3125, 1.0, 0.375, 1.0, 0.375, 1.0, 0.3125, 1.0, 0.75, 1.0, 0.8125, 1.0, 0.8125, 1.0, 0.75, 1.0, 0.25, 1.0, 0.3125, 1.0, 0.3125, 1.0, 0.25, 1.0, 0.6875, 1.0, 0.75, 1.0, 0.75, 1.0, 0.6875, 1.0, 0.1875, 1.0, 0.25, 1.0, 0.25, 1.0, 0.1875, 1.0, 0.625, 1.0, 0.6875, 1.0, 0.6875, 1.0, 0.625, 1.0, 0.875, 1.0, 0.9375, 1.0, 0.9375, 1.0, 0.875, 1.0, 0.6875, 1.0, 0.75, 1.0, 0.75, 1.0, 0.6875, 1.0, 0.1875, 1.0, 0.25, 1.0, 0.25, 1.0, 0.1875, 1.0, 0.625, 1.0, 0.6875, 1.0, 0.6875, 1.0, 0.625, 1.0, 0.125, 1.0, 0.1875, 1.0, 0.1875, 1.0, 0.125, 1.0, 0.5625, 1.0, 0.625, 1.0, 0.625, 1.0, 0.5625, 1.0, 0.0625, 1.0, 0.125, 1.0, 0.125, 1.0, 0.0625, 1.0, 0.5, 1.0, 0.5625, 1.0, 0.5625, 1.0, 0.5, 1.0, 0.9375, 1.0, 1.0, 1.0, 1.0, 1.0, 0.9375, 1.0, 0.0, 1.0, 0.0625, 1.0, 0.0625, 1.0, 0.0, 1.0, 0.4375, 1.0, 0.5, 1.0, 0.5, 1.0, 0.4375, 1.0, 0.875, 1.0, 0.9375, 1.0, 0.9375, 1.0, 0.875, 1.0, 0.375, 1.0, 0.4375, 1.0, 0.4375, 1.0, 0.375, 1.0, 0.8125, 1.0, 0.875, 1.0, 0.875, 1.0, 0.8125, 1.0, 0.3125, 1.0, 0.375, 1.0, 0.375, 1.0, 0.3125, 1.0, 0.75, 1.0, 0.8125, 1.0, 0.8125, 1.0, 0.75, 1.0, 0.5625, 1.0, 0.625, 1.0, 0.625, 1.0, 0.5625, 1.0, 0.375, 1.0, 0.4375, 1.0, 0.4375, 1.0, 0.375, 1.0, 0.8125, 1.0, 0.875, 1.0, 0.875, 1.0, 0.8125, 1.0, 0.3125, 1.0, 0.375, 1.0, 0.375, 1.0, 0.3125, 1.0, 0.75, 1.0, 0.8125, 1.0, 0.8125, 1.0, 0.75, 1.0, 0.25, 1.0, 0.3125, 1.0, 0.3125, 1.0, 0.25, 1.0, 0.6875, 1.0, 0.75, 1.0, 0.75, 1.0, 0.6875, 1.0, 0.1875, 1.0, 0.25, 1.0, 0.25, 1.0, 0.1875, 1.0, 0.625, 1.0, 0.6875, 1.0, 0.6875, 1.0, 0.625, 1.0, 0.125, 1.0, 0.1875, 1.0, 0.1875, 1.0, 0.125, 1.0, 0.5625, 1.0, 0.625, 1.0, 0.625, 1.0, 0.5625, 1.0, 0.0625, 1.0, 0.125, 1.0, 0.125, 1.0, 0.0625, 1.0, 0.5, 1.0, 0.5625, 1.0, 0.5625, 1.0, 0.5, 1.0, 0.9375, 1.0, 1.0, 1.0, 1.0, 1.0, 0.9375, 1.0, 0.0, 1.0, 0.0625, 1.0, 0.0625, 1.0, 0.0, 1.0, 0.4375, 1.0, 0.5, 1.0, 0.5, 1.0, 0.4375, 1.0, 0.25, 1.0, 0.3125, 1.0, 0.3125, 1.0, 0.25, 1.0, 0.0625, 1.0, 0.125, 1.0, 0.125, 1.0, 0.0625, 1.0, 0.5, 1.0, 0.5625, 1.0, 0.5625, 1.0, 0.5, 1.0, 0.9375, 1.0, 1.0, 1.0, 1.0, 1.0, 0.9375, 1.0, 0.0, 1.0, 0.0625, 1.0, 0.0625, 1.0, 0.0, 1.0, 0.4375, 1.0, 0.5, 1.0, 0.5, 1.0, 0.4375, 1.0, 0.875, 1.0, 0.9375, 1.0, 0.9375, 1.0, 0.875, 1.0, 0.375, 1.0, 0.4375, 1.0, 0.4375, 1.0, 0.375, 1.0, 0.8125, 1.0, 0.875, 1.0, 0.875, 1.0, 0.8125, 1.0, 0.3125, 1.0, 0.375, 1.0, 0.375, 1.0, 0.3125, 1.0, 0.75, 1.0, 0.8125, 1.0, 0.8125, 1.0, 0.75, 1.0, 0.25, 1.0, 0.3125, 1.0, 0.3125, 1.0, 0.25, 1.0, 0.6875, 1.0, 0.75, 1.0, 0.75, 1.0, 0.6875, 1.0, 0.1875, 1.0, 0.25, 1.0, 0.25, 1.0, 0.1875, 1.0, 0.625, 1.0, 0.6875, 1.0, 0.6875, 1.0, 0.625, 1.0, 0.125, 1.0, 0.1875, 1.0, 0.1875, 1.0, 0.125, 1.0, 0.125, 1.0, 0.1875, 1.0, 0.1875, 1.0, 0.125, 1.0, 0.6875, 1.0, 0.75, 1.0, 0.75, 1.0, 0.6875, 1.0, 0.1875, 1.0, 0.25, 1.0, 0.25, 1.0, 0.1875, 1.0, 0.625, 1.0, 0.6875, 1.0, 0.6875, 1.0, 0.625, 1.0, 0.125, 1.0, 0.1875, 1.0, 0.1875, 1.0, 0.125, 1.0, 0.5625, 1.0, 0.625, 1.0, 0.625, 1.0, 0.5625, 1.0, 0.0625, 1.0, 0.125, 1.0, 0.125, 1.0, 0.0625, 1.0, 0.5, 1.0, 0.5625, 1.0, 0.5625, 1.0, 0.5, 1.0, 0.9375, 1.0, 1.0, 1.0, 1.0, 1.0, 0.9375, 1.0, 0.0, 1.0, 0.0625, 1.0, 0.0625, 1.0, 0.0, 1.0, 0.4375, 1.0, 0.5, 1.0, 0.5, 1.0, 0.4375, 1.0, 0.875, 1.0, 0.9375, 1.0, 0.9375, 1.0, 0.875, 1.0, 0.375, 1.0, 0.4375, 1.0, 0.4375, 1.0, 0.375, 1.0, 0.8125, 1.0, 0.875, 1.0, 0.875, 1.0, 0.8125, 1.0, 0.3125, 1.0, 0.375, 1.0, 0.375, 1.0, 0.3125, 1.0, 0.75, 1.0, 0.8125, 1.0, 0.8125, 1.0, 0.75, 1.0, 0.25, 1.0, 0.1875, 1.0, 0.25, 1.0, 0.5625, 1.0, 0.625, 1.0, 0.625, 1.0, 0.5625, 1.0, 0.0625, 1.0, 0.125, 1.0, 0.125, 1.0, 0.0625, 1.0, 0.5, 1.0, 0.5625, 1.0, 0.5625, 1.0, 0.5, 1.0, 0.9375, 1.0, 1.0, 1.0, 1.0, 1.0, 0.9375, 1.0, 0.0, 1.0, 0.0625, 1.0, 0.0625, 1.0, 0.0, 1.0, 0.4375, 1.0, 0.5, 1.0, 0.5, 1.0, 0.4375, 1.0, 0.875, 1.0, 0.9375, 1.0, 0.9375, 1.0, 0.875, 1.0, 0.375, 1.0, 0.4375, 1.0, 0.4375, 1.0, 0.375, 1.0, 0.8125, 1.0, 0.875, 1.0, 0.875, 1.0, 0.8125, 1.0, 0.3125, 1.0, 0.375, 1.0, 0.375, 1.0, 0.3125, 1.0, 0.75, 1.0, 0.8125, 1.0, 0.8125, 1.0, 0.75, 1.0, 0.25, 1.0, 0.3125, 1.0, 0.3125, 1.0, 0.25, 1.0, 0.6875, 1.0, 0.75, 1.0, 0.75, 1.0, 0.6875, 1.0, 0.1875, 1.0, 0.25, 1.0, 0.25, 1.0, 0.1875, 1.0, 0.625, 1.0, 0.6875, 1.0, 0.6875, 1.0, 0.625, 1.0, 0.4375, 1.0, 0.5, 1.0, 0.5, 1.0, 0.4375, 1.0, 0.75, 1.0, 0.6875, 1.0, 0.75, 1.0, 0.3125, 1.0, 0.25, 1.0, 0.3125, 1.0, 0.8125, 1.0, 0.75, 1.0, 0.8125, 1.0, 0.375, 1.0, 0.3125, 1.0, 0.375, 1.0, 0.875, 1.0, 0.8125, 1.0, 0.875, 1.0, 0.4375, 1.0, 0.375, 1.0, 0.4375, 1.0, 0.9375, 1.0, 0.875, 1.0, 0.9375, 1.0, 0.5, 1.0, 0.4375, 1.0, 0.5, 1.0, 0.0625, 1.0, 0.0, 1.0, 0.0625, 1.0, 1.0, 1.0, 0.9375, 1.0, 1.0, 1.0, 0.5625, 1.0, 0.5, 1.0, 0.5625, 1.0, 0.125, 1.0, 0.0625, 1.0, 0.125, 1.0, 0.625, 1.0, 0.5625, 1.0, 0.625, 1.0, 0.1875, 1.0, 0.125, 1.0, 0.1875, 1.0, 0.6875, 1.0, 0.625, 1.0, 0.6875, 1.0, 0.125, 1.0, 0.1875, 1.0, 0.1875, 1.0, 0.125, 1.0, 0.875, 1.0, 0.9375, 1.0, 0.9375, 1.0, 0.875, 1.0, 0.375, 1.0, 0.4375, 1.0, 0.4375, 1.0, 0.375, 1.0, 0.8125, 1.0, 0.875, 1.0, 0.875, 1.0, 0.8125, 1.0, 0.3125, 1.0, 0.375, 1.0, 0.375, 1.0, 0.3125, 1.0, 0.75, 1.0, 0.8125, 1.0, 0.8125, 1.0, 0.75, 1.0, 0.25, 1.0, 0.3125, 1.0, 0.3125, 1.0, 0.25, 1.0, 0.6875, 1.0, 0.75, 1.0, 0.75, 1.0, 0.6875, 1.0, 0.1875, 1.0, 0.25, 1.0, 0.25, 1.0, 0.1875, 1.0, 0.625, 1.0, 0.6875, 1.0, 0.6875, 1.0, 0.625, 1.0, 0.125, 1.0, 0.1875, 1.0, 0.1875, 1.0, 0.125, 1.0, 0.5625, 1.0, 0.625, 1.0, 0.625, 1.0, 0.5625, 1.0, 0.0625, 1.0, 0.125, 1.0, 0.125, 1.0, 0.0625, 1.0, 0.5, 1.0, 0.5625, 1.0, 0.5625, 1.0, 0.5, 1.0, 0.9375, 1.0, 1.0, 1.0, 1.0, 1.0, 0.9375, 1.0, 0.0, 1.0, 0.0625, 1.0, 0.0625, 1.0, 0.0, 1.0, 0.25, 1.0, 0.3125, 1.0, 0.3125, 1.0, 0.25, 1.0, 0.5625, 1.0, 0.625, 1.0, 0.625, 1.0, 0.5625, 1.0, 0.0625, 1.0, 0.125, 1.0, 0.125, 1.0, 0.0625, 1.0, 0.5, 1.0, 0.5625, 1.0, 0.5625, 1.0, 0.5, 1.0, 0.9375, 1.0, 1.0, 1.0, 1.0, 1.0, 0.9375, 1.0, 0.0, 1.0, 0.0625, 1.0, 0.0625, 1.0, 0.0, 1.0, 0.4375, 1.0, 0.5, 1.0, 0.5, 1.0, 0.4375, 1.0, 0.875, 1.0, 0.9375, 1.0, 0.9375, 1.0, 0.875, 1.0, 0.375, 1.0, 0.4375, 1.0, 0.4375, 1.0, 0.375, 1.0, 0.8125, 1.0, 0.875, 1.0, 0.875, 1.0, 0.8125, 1.0, 0.3125, 1.0, 0.375, 1.0, 0.375, 1.0, 0.3125, 1.0, 0.75, 1.0, 0.8125, 1.0, 0.8125, 1.0, 0.75, 1.0, 0.25, 1.0, 0.3125, 1.0, 0.3125, 1.0, 0.25, 1.0, 0.6875, 1.0, 0.75, 1.0, 0.75, 1.0, 0.6875, 1.0, 0.1875, 1.0, 0.25, 1.0, 0.25, 1.0, 0.1875, 1.0, 0.625, 1.0, 0.6875, 1.0, 0.6875, 1.0, 0.625, 1.0, 0.5, 1.0, 0.5625, 1.0, 0.5625, 1.0, 0.5, 1.0, 0.6875, 1.0, 0.75, 1.0, 0.75, 1.0, 0.6875, 1.0, 0.1875, 1.0, 0.25, 1.0, 0.25, 1.0, 0.1875, 1.0, 0.625, 1.0, 0.6875, 1.0, 0.6875, 1.0, 0.625, 1.0, 0.125, 1.0, 0.1875, 1.0, 0.1875, 1.0, 0.125, 1.0, 0.5625, 1.0, 0.625, 1.0, 0.625, 1.0, 0.5625, 1.0, 0.0625, 1.0, 0.125, 1.0, 0.125, 1.0, 0.0625, 1.0, 0.5, 1.0, 0.5625, 1.0, 0.5625, 1.0, 0.5, 1.0, 0.9375, 1.0, 1.0, 1.0, 1.0, 1.0, 0.9375, 1.0, 0.0, 1.0, 0.0625, 1.0, 0.0625, 1.0, 0.0, 1.0, 0.4375, 1.0, 0.5, 1.0, 0.5, 1.0, 0.4375, 1.0, 0.875, 1.0, 0.9375, 1.0, 0.9375, 1.0, 0.875, 1.0, 0.375, 1.0, 0.4375, 1.0, 0.4375, 1.0, 0.375, 1.0, 0.8125, 1.0, 0.875, 1.0, 0.875, 1.0, 0.8125, 1.0, 0.3125, 1.0, 0.375, 1.0, 0.375, 1.0, 0.3125, 1.0, 0.75, 1.0, 0.8125, 1.0, 0.8125, 1.0, 0.75, 1.0, 0.1875, 1.0, 0.25, 1.0, 0.25, 1.0, 0.1875, 1.0, 0.9375, 1.0, 1.0, 1.0, 1.0, 1.0, 0.9375, 1.0, 0.0, 1.0, 0.0625, 1.0, 0.0625, 1.0, 0.0, 1.0, 0.4375, 1.0, 0.5, 1.0, 0.5, 1.0, 0.4375, 1.0, 0.875, 1.0, 0.9375, 1.0, 0.9375, 1.0, 0.875, 1.0, 0.375, 1.0, 0.4375, 1.0, 0.4375, 1.0, 0.375, 1.0, 0.8125, 1.0, 0.875, 1.0, 0.875, 1.0, 0.8125, 1.0, 0.3125, 1.0, 0.375, 1.0, 0.375, 1.0, 0.3125, 1.0, 0.75, 1.0, 0.8125, 1.0, 0.8125, 1.0, 0.75, 1.0, 0.25, 1.0, 0.3125, 1.0, 0.3125, 1.0, 0.25, 1.0, 0.6875, 1.0, 0.75, 1.0, 0.75, 1.0, 0.6875, 1.0, 0.1875, 1.0, 0.25, 1.0, 0.25, 1.0, 0.1875, 1.0, 0.625, 1.0, 0.6875, 1.0, 0.6875, 1.0, 0.625, 1.0, 0.125, 1.0, 0.1875, 1.0, 0.1875, 1.0, 0.125, 1.0, 0.5625, 1.0, 0.625, 1.0, 0.625, 1.0, 0.5625, 1.0, 0.0625, 1.0, 0.125, 1.0, 0.125, 1.0, 0.0625, 1.0, 0.3125, 1.0, 0.375, 1.0, 0.375, 1.0, 0.3125, 1.0, 0.625, 1.0, 0.6875, 1.0, 0.6875, 1.0, 0.625, 1.0, 0.125, 1.0, 0.1875, 1.0, 0.1875, 1.0, 0.125, 1.0, 0.5625, 1.0, 0.625, 1.0, 0.625, 1.0, 0.5625, 1.0, 0.0625, 1.0, 0.125, 1.0, 0.125, 1.0, 0.0625, 1.0, 0.5, 1.0, 0.5625, 1.0, 0.5625, 1.0, 0.5, 1.0, 0.9375, 1.0, 1.0, 1.0, 1.0, 1.0, 0.9375, 1.0, 0.0, 1.0, 0.0625, 1.0, 0.0625, 1.0, 0.0, 1.0, 0.4375, 1.0, 0.5, 1.0, 0.5, 1.0, 0.4375, 1.0, 0.875, 1.0, 0.9375, 1.0, 0.9375, 1.0, 0.875, 1.0, 0.375, 1.0, 0.4375, 1.0, 0.4375, 1.0, 0.375, 1.0, 0.8125, 1.0, 0.875, 1.0, 0.875, 1.0, 0.8125, 1.0, 0.3125, 1.0, 0.375, 1.0, 0.375, 1.0, 0.3125, 1.0, 0.75, 1.0, 0.8125, 1.0, 0.8125, 1.0, 0.75, 1.0, 0.25, 1.0, 0.3125, 1.0, 0.3125, 1.0, 0.25, 1.0, 0.6875, 1.0, 0.75, 1.0, 0.75, 1.0, 0.6875, 1.0, 0.9375, 1.0, 1.0, 1.0, 1.0, 1.0, 0.9375, 1.0, 0.75, 1.0, 0.8125, 1.0, 0.8125, 1.0, 0.75, 1.0, 0.25, 1.0, 0.3125, 1.0, 0.3125, 1.0, 0.25, 1.0, 0.6875, 1.0, 0.75, 1.0, 0.75, 1.0, 0.6875, 1.0, 0.1875, 1.0, 0.25, 1.0, 0.25, 1.0, 0.1875, 1.0, 0.625, 1.0, 0.6875, 1.0, 0.6875, 1.0, 0.625, 1.0, 0.125, 1.0, 0.1875, 1.0, 0.1875, 1.0, 0.125, 1.0, 0.5625, 1.0, 0.625, 1.0, 0.625, 1.0, 0.5625, 1.0, 0.0625, 1.0, 0.125, 1.0, 0.125, 1.0, 0.0625, 1.0, 0.5, 1.0, 0.5625, 1.0, 0.5625, 1.0, 0.5, 1.0, 0.9375, 1.0, 1.0, 1.0, 1.0, 1.0, 0.9375, 1.0, 0.0, 1.0, 0.0625, 1.0, 0.0625, 1.0, 0.0, 1.0, 0.4375, 1.0, 0.5, 1.0, 0.5, 1.0, 0.4375, 1.0, 0.875, 1.0, 0.9375, 1.0, 0.9375, 1.0, 0.875, 1.0, 0.375, 1.0, 0.4375, 1.0, 0.4375, 1.0, 0.375, 1.0, 0.8125, 1.0, 0.875, 1.0, 0.875, 1.0, 0.8125, 1.0, 0.625, 1.0, 0.6875, 1.0, 0.625, 1.0, 0.0, 1.0, 0.0625, 1.0, 0.0625, 1.0, 0.0, 1.0, 0.4375, 1.0, 0.5, 1.0, 0.5, 1.0, 0.4375, 1.0, 0.875, 1.0, 0.9375, 1.0, 0.9375, 1.0, 0.875, 1.0, 0.375, 1.0, 0.4375, 1.0, 0.4375, 1.0, 0.375, 1.0, 0.8125, 1.0, 0.875, 1.0, 0.875, 1.0, 0.8125, 1.0, 0.3125, 1.0, 0.375, 1.0, 0.375, 1.0, 0.3125, 1.0, 0.75, 1.0, 0.8125, 1.0, 0.8125, 1.0, 0.75, 1.0, 0.25, 1.0, 0.3125, 1.0, 0.3125, 1.0, 0.25, 1.0, 0.6875, 1.0, 0.75, 1.0, 0.75, 1.0, 0.6875, 1.0, 0.1875, 1.0, 0.25, 1.0, 0.25, 1.0, 0.1875, 1.0, 0.625, 1.0, 0.6875, 1.0, 0.6875, 1.0, 0.625, 1.0, 0.125, 1.0, 0.1875, 1.0, 0.1875, 1.0, 0.125, 1.0, 0.5625, 1.0, 0.625, 1.0, 0.625, 1.0, 0.5625, 1.0, 0.0625, 1.0, 0.125, 1.0, 0.125, 1.0, 0.0625, 1.0, 0.5, 1.0, 0.5625, 1.0, 0.5625, 1.0, 0.5, 1.0, 0.125, 1.0, 0.1875, 1.0, 0.125, 1.0, 0.5625, 1.0, 0.625, 1.0, 0.5625, 1.0, 0.0625, 1.0, 0.125, 1.0, 0.0625, 1.0, 0.5, 1.0, 0.5625, 1.0, 0.5, 1.0, 0.9375, 1.0, 1.0, 1.0, 0.9375, 1.0, 0.0, 1.0, 0.0625, 1.0, 0.0, 1.0, 0.4375, 1.0, 0.5, 1.0, 0.4375, 1.0, 0.875, 1.0, 0.9375, 1.0, 0.875, 1.0, 0.375, 1.0, 0.4375, 1.0, 0.375, 1.0, 0.8125, 1.0, 0.875, 1.0, 0.8125, 1.0, 0.3125, 1.0, 0.375, 1.0, 0.3125, 1.0, 0.75, 1.0, 0.8125, 1.0, 0.75, 1.0, 0.25, 1.0, 0.3125, 1.0, 0.25, 1.0, 0.6875, 1.0, 0.75, 1.0, 0.6875, 1.0, 0.1875, 1.0, 0.25, 1.0, 0.1875, 1.0, 0.0625, 0.6, 0.0625, 0.7, 0.0, 0.7, 0.0, 0.6, 0.0625, 0.8, 0.0625, 0.9, 0.0, 0.9, 0.0, 0.8, 0.125, 0.6, 0.125, 0.7, 0.0625, 0.7, 0.0625, 0.6, 0.125, 0.8, 0.125, 0.9, 0.0625, 0.9, 0.0625, 0.8, 0.1875, 0.6, 0.1875, 0.7, 0.125, 0.7, 0.125, 0.6, 0.1875, 0.8, 0.1875, 0.9, 0.125, 0.9, 0.125, 0.8, 0.25, 0.6, 0.25, 0.7, 0.1875, 0.7, 0.1875, 0.6, 0.25, 0.8, 0.25, 0.9, 0.1875, 0.9, 0.1875, 0.8, 0.3125, 0.6, 0.3125, 0.7, 0.25, 0.7, 0.25, 0.6, 0.3125, 0.8, 0.3125, 0.9, 0.25, 0.9, 0.25, 0.8, 0.375, 0.6, 0.375, 0.7, 0.3125, 0.7, 0.3125, 0.6, 0.375, 0.8, 0.375, 0.9, 0.3125, 0.9, 0.3125, 0.8, 0.4375, 0.6, 0.4375, 0.7, 0.375, 0.7, 0.375, 0.6, 0.4375, 0.8, 0.4375, 0.9, 0.375, 0.9, 0.375, 0.8, 0.5, 0.6, 0.5, 0.7, 0.4375, 0.7, 0.4375, 0.6, 0.5, 0.8, 0.5, 0.9, 0.4375, 0.9, 0.4375, 0.8, 0.5625, 0.6, 0.5625, 0.7, 0.5, 0.7, 0.5, 0.6, 0.5625, 0.8, 0.5625, 0.9, 0.5, 0.9, 0.5, 0.8, 0.625, 0.6, 0.625, 0.7, 0.5625, 0.7, 0.5625, 0.6, 0.625, 0.8, 0.625, 0.9, 0.5625, 0.9, 0.5625, 0.8, 0.6875, 0.6, 0.6875, 0.7, 0.625, 0.7, 0.625, 0.6, 0.6875, 0.8, 0.6875, 0.9, 0.625, 0.9, 0.625, 0.8, 0.75, 0.6, 0.75, 0.7, 0.6875, 0.7, 0.6875, 0.6, 0.75, 0.8, 0.75, 0.9, 0.6875, 0.9, 0.6875, 0.8, 0.8125, 0.6, 0.8125, 0.7, 0.75, 0.7, 0.75, 0.6, 0.8125, 0.8, 0.8125, 0.9, 0.75, 0.9, 0.75, 0.8, 0.875, 0.6, 0.875, 0.7, 0.8125, 0.7, 0.8125, 0.6, 0.875, 0.8, 0.875, 0.9, 0.8125, 0.9, 0.8125, 0.8, 0.9375, 0.6, 0.9375, 0.7, 0.875, 0.7, 0.875, 0.6, 0.9375, 0.8, 0.9375, 0.9, 0.875, 0.9, 0.875, 0.8, 1.0, 0.6, 1.0, 0.7, 0.9375, 0.7, 0.9375, 0.6, 1.0, 0.8, 1.0, 0.9, 0.9375, 0.9, 0.9375, 0.8, 0.25, 1.0, 0.3125, 1.0, 0.3125, 1.0, 0.25, 1.0, 0.6875, 1.0, 0.75, 1.0, 0.75, 1.0, 0.6875, 1.0, 0.1875, 1.0, 0.25, 1.0, 0.25, 1.0, 0.1875, 1.0, 0.625, 1.0, 0.6875, 1.0, 0.6875, 1.0, 0.625, 1.0, 0.125, 1.0, 0.1875, 1.0, 0.1875, 1.0, 0.125, 1.0, 0.5625, 1.0, 0.625, 1.0, 0.625, 1.0, 0.5625, 1.0, 0.0625, 1.0, 0.125, 1.0, 0.125, 1.0, 0.0625, 1.0, 0.5, 1.0, 0.5625, 1.0, 0.5625, 1.0, 0.5, 1.0, 0.9375, 1.0, 1.0, 1.0, 1.0, 1.0, 0.9375, 1.0, 0.0, 1.0, 0.0625, 1.0, 0.0625, 1.0, 0.0, 1.0, 0.4375, 1.0, 0.5, 1.0, 0.5, 1.0, 0.4375, 1.0, 0.875, 1.0, 0.9375, 1.0, 0.9375, 1.0, 0.875, 1.0, 0.375, 1.0, 0.4375, 1.0, 0.4375, 1.0, 0.375, 1.0, 0.8125, 1.0, 0.875, 1.0, 0.875, 1.0, 0.8125, 1.0, 0.3125, 1.0, 0.375, 1.0, 0.375, 1.0, 0.3125, 1.0, 0.75, 1.0, 0.8125, 1.0, 0.8125, 1.0, 0.75, 1.0, 0.0625, 1.0, 0.125, 1.0, 0.125, 1.0, 0.0625, 1.0, 0.875, 1.0, 0.9375, 1.0, 0.9375, 1.0, 0.875, 1.0, 0.1875, 1.0, 0.125, 1.0, 0.125, 1.0, 0.1875, 1.0, 0.0, 1.0, 0.0625, 1.0, 0.0625, 1.0, 0.0, 1.0, 0.8125, 1.0, 0.875, 1.0, 0.875, 1.0, 0.8125, 1.0, 0.625, 1.0, 0.5625, 1.0, 0.5625, 1.0, 0.625, 1.0, 0.75, 1.0, 0.8125, 1.0, 0.8125, 1.0, 0.75, 1.0, 0.125, 1.0, 0.0625, 1.0, 0.0625, 1.0, 0.125, 1.0, 0.6875, 1.0, 0.75, 1.0, 0.75, 1.0, 0.6875, 1.0, 0.5625, 1.0, 0.5, 1.0, 0.5, 1.0, 0.5625, 1.0, 0.625, 1.0, 0.6875, 1.0, 0.6875, 1.0, 0.625, 1.0, 1.0, 1.0, 0.9375, 1.0, 0.9375, 1.0, 1.0, 1.0, 0.5625, 1.0, 0.625, 1.0, 0.625, 1.0, 0.5625, 1.0, 0.0625, 1.0, 0.0, 1.0, 0.0, 1.0, 0.0625, 1.0, 0.5, 1.0, 0.5625, 1.0, 0.5625, 1.0, 0.5, 1.0, 0.5, 1.0, 0.4375, 1.0, 0.4375, 1.0, 0.5, 1.0, 1.0, 0.9, 1.0, 1.0, 0.9375, 1.0, 0.9375, 0.9, 0.9375, 0.9, 0.9375, 1.0, 0.875, 1.0, 0.875, 0.9, 0.875, 0.9, 0.875, 1.0, 0.8125, 1.0, 0.8125, 0.9, 0.8125, 0.9, 0.8125, 1.0, 0.75, 1.0, 0.75, 0.9, 0.75, 0.9, 0.75, 1.0, 0.6875, 1.0, 0.6875, 0.9, 0.6875, 0.9, 0.6875, 1.0, 0.625, 1.0, 0.625, 0.9, 0.625, 0.9, 0.625, 1.0, 0.5625, 1.0, 0.5625, 0.9, 0.5625, 0.9, 0.5625, 1.0, 0.5, 1.0, 0.5, 0.9, 0.5, 0.9, 0.5, 1.0, 0.4375, 1.0, 0.4375, 0.9, 0.4375, 0.9, 0.4375, 1.0, 0.375, 1.0, 0.375, 0.9, 0.375, 0.9, 0.375, 1.0, 0.3125, 1.0, 0.3125, 0.9, 0.3125, 0.9, 0.3125, 1.0, 0.25, 1.0, 0.25, 0.9, 0.25, 0.9, 0.25, 1.0, 0.1875, 1.0, 0.1875, 0.9, 0.1875, 0.9, 0.1875, 1.0, 0.125, 1.0, 0.125, 0.9, 0.125, 0.9, 0.125, 1.0, 0.0625, 1.0, 0.0625, 0.9, 0.0625, 0.9, 0.0625, 1.0, 0.0, 1.0, 0.0, 0.9, 0.0625, 0.5, 0.0625, 0.6, 0.0, 0.6, 0.0, 0.5, 0.0625, 0.7, 0.0625, 0.8, 0.0, 0.8, 0.0, 0.7, 0.125, 0.5, 0.125, 0.6, 0.0625, 0.6, 0.0625, 0.5, 0.125, 0.7, 0.125, 0.8, 0.0625, 0.8, 0.0625, 0.7, 0.1875, 0.5, 0.1875, 0.6, 0.125, 0.6, 0.125, 0.5, 0.1875, 0.7, 0.1875, 0.8, 0.125, 0.8, 0.125, 0.7, 0.25, 0.5, 0.25, 0.6, 0.1875, 0.6, 0.1875, 0.5, 0.25, 0.7, 0.25, 0.8, 0.1875, 0.8, 0.1875, 0.7, 0.3125, 0.5, 0.3125, 0.6, 0.25, 0.6, 0.25, 0.5, 0.3125, 0.7, 0.3125, 0.8, 0.25, 0.8, 0.25, 0.7, 0.375, 0.5, 0.375, 0.6, 0.3125, 0.6, 0.3125, 0.5, 0.375, 0.7, 0.375, 0.8, 0.3125, 0.8, 0.3125, 0.7, 0.4375, 0.5, 0.4375, 0.6, 0.375, 0.6, 0.375, 0.5, 0.4375, 0.7, 0.4375, 0.8, 0.375, 0.8, 0.375, 0.7, 0.5, 0.5, 0.5, 0.6, 0.4375, 0.6, 0.4375, 0.5, 0.5, 0.7, 0.5, 0.8, 0.4375, 0.8, 0.4375, 0.7, 0.5625, 0.5, 0.5625, 0.6, 0.5, 0.6, 0.5, 0.5, 0.5625, 0.7, 0.5625, 0.8, 0.5, 0.8, 0.5, 0.7, 0.625, 0.5, 0.625, 0.6, 0.5625, 0.6, 0.5625, 0.5, 0.625, 0.7, 0.625, 0.8, 0.5625, 0.8, 0.5625, 0.7, 0.6875, 0.5, 0.6875, 0.6, 0.625, 0.6, 0.625, 0.5, 0.6875, 0.7, 0.6875, 0.8, 0.625, 0.8, 0.625, 0.7, 0.75, 0.5, 0.75, 0.6, 0.6875, 0.6, 0.6875, 0.5, 0.75, 0.7, 0.75, 0.8, 0.6875, 0.8, 0.6875, 0.7, 0.8125, 0.5, 0.8125, 0.6, 0.75, 0.6, 0.75, 0.5, 0.8125, 0.7, 0.8125, 0.8, 0.75, 0.8, 0.75, 0.7, 0.875, 0.5, 0.875, 0.6, 0.8125, 0.6, 0.8125, 0.5, 0.875, 0.7, 0.875, 0.8, 0.8125, 0.8, 0.8125, 0.7, 0.9375, 0.5, 0.9375, 0.6, 0.875, 0.6, 0.875, 0.5, 0.9375, 0.7, 0.9375, 0.8, 0.875, 0.8, 0.875, 0.7, 1.0, 0.5, 1.0, 0.6, 0.9375, 0.6, 0.9375, 0.5, 1.0, 0.7, 1.0, 0.8, 0.9375, 0.8, 0.9375, 0.7, 0.375, 0.5, 0.3125, 0.5, 0.3125, 0.5, 0.375, 0.5, 0.1875, 0.5, 0.125, 0.5, 0.125, 0.5, 0.1875, 0.5, 0.0625, 0.5, 0.0, 0.5, 0.0, 0.5, 0.0625, 0.5, 0.8125, 0.5, 0.75, 0.5, 0.75, 0.5, 0.8125, 0.5, 0.5, 0.5, 0.4375, 0.5, 0.4375, 0.5, 0.5, 0.5, 0.1875, 0.5, 0.125, 0.5, 0.125, 0.5, 0.1875, 0.5, 0.9375, 0.5, 0.875, 0.5, 0.875, 0.5, 0.9375, 0.5, 0.625, 0.5, 0.5625, 0.5, 0.5625, 0.5, 0.625, 0.5, 0.3125, 0.5, 0.25, 0.5, 0.25, 0.5, 0.3125, 0.5, 0.75, 0.5, 0.6875, 0.5, 0.6875, 0.5, 0.75, 0.5, 0.4375, 0.5, 0.375, 0.5, 0.375, 0.5, 0.4375, 0.5, 0.125, 0.5, 0.0625, 0.5, 0.0625, 0.5, 0.125, 0.5, 0.875, 0.5, 0.8125, 0.5, 0.8125, 0.5, 0.875, 0.5, 0.5625, 0.5, 0.5, 0.5, 0.5, 0.5, 0.5625, 0.5, 0.25, 0.5, 0.1875, 0.5, 0.1875, 0.5, 0.25, 0.5, 1.0, 0.5, 0.9375, 0.5, 0.9375, 0.5, 1.0, 0.5, 0.6875, 0.5, 0.625, 0.5, 0.625, 0.5, 0.6875, 0.5, 0.8125, 0.5, 0.75, 0.5, 0.75, 0.5, 0.8125, 0.5, 0.625, 0.5, 0.5625, 0.5, 0.5625, 0.5, 0.625, 0.5, 0.125, 0.5, 0.0625, 0.5, 0.0625, 0.5, 0.125, 0.5, 0.5625, 0.5, 0.5, 0.5, 0.5, 0.5, 0.5625, 0.5, 1.0, 0.5, 0.9375, 0.5, 0.9375, 0.5, 1.0, 0.5, 0.0625, 0.5, 0.0, 0.5, 0.0, 0.5, 0.0625, 0.5, 0.5, 0.5, 0.4375, 0.5, 0.4375, 0.5, 0.5, 0.5, 0.9375, 0.5, 0.875, 0.5, 0.875, 0.5, 0.9375, 0.5, 0.4375, 0.5, 0.375, 0.5, 0.375, 0.5, 0.4375, 0.5, 0.875, 0.5, 0.8125, 0.5, 0.8125, 0.5, 0.875, 0.5, 0.375, 0.5, 0.3125, 0.5, 0.3125, 0.5, 0.375, 0.5, 0.8125, 0.5, 0.75, 0.5, 0.75, 0.5, 0.8125, 0.5, 0.3125, 0.5, 0.25, 0.5, 0.25, 0.5, 0.3125, 0.5, 0.75, 0.5, 0.6875, 0.5, 0.6875, 0.5, 0.75, 0.5, 0.25, 0.5, 0.1875, 0.5, 0.1875, 0.5, 0.25, 0.5, 0.6875, 0.5, 0.625, 0.5, 0.625, 0.5, 0.6875, 0.5, 0.5, 0.5, 0.4375, 0.5, 0.4375, 0.5, 0.5, 0.5, 0.3125, 0.5, 0.25, 0.5, 0.25, 0.5, 0.3125, 0.5, 0.75, 0.5, 0.6875, 0.5, 0.6875, 0.5, 0.75, 0.5, 0.25, 0.5, 0.1875, 0.5, 0.1875, 0.5, 0.25, 0.5, 0.6875, 0.5, 0.625, 0.5, 0.625, 0.5, 0.6875, 0.5, 0.1875, 0.5, 0.125, 0.5, 0.125, 0.5, 0.1875, 0.5, 0.625, 0.5, 0.5625, 0.5, 0.5625, 0.5, 0.625, 0.5, 0.125, 0.5, 0.0625, 0.5, 0.0625, 0.5, 0.125, 0.5, 0.5625, 0.5, 0.5, 0.5, 0.5, 0.5, 0.5625, 0.5, 1.0, 0.5, 0.9375, 0.5, 0.9375, 0.5, 1.0, 0.5, 0.0625, 0.5, 0.0, 0.5, 0.0, 0.5, 0.0625, 0.5, 0.5, 0.5, 0.4375, 0.5, 0.4375, 0.5, 0.5, 0.5, 0.9375, 0.5, 0.875, 0.5, 0.875, 0.5, 0.9375, 0.5, 0.4375, 0.5, 0.375, 0.5, 0.375, 0.5, 0.4375, 0.5, 0.875, 0.5, 0.8125, 0.5, 0.8125, 0.5, 0.875, 0.5, 0.375, 0.5, 0.3125, 0.5, 0.3125, 0.5, 0.375, 0.5, 0.9375, 0.5, 0.875, 0.5, 0.875, 0.5, 0.9375, 0.5, 0.4375, 0.5, 0.375, 0.5, 0.375, 0.5, 0.4375, 0.5, 0.875, 0.5, 0.8125, 0.5, 0.8125, 0.5, 0.875, 0.5, 0.375, 0.5, 0.3125, 0.5, 0.3125, 0.5, 0.375, 0.5, 0.8125, 0.5, 0.75, 0.5, 0.75, 0.5, 0.8125, 0.5, 0.3125, 0.5, 0.25, 0.5, 0.25, 0.5, 0.3125, 0.5, 0.75, 0.5, 0.6875, 0.5, 0.6875, 0.5, 0.75, 0.5, 0.25, 0.5, 0.1875, 0.5, 0.1875, 0.5, 0.25, 0.5, 0.6875, 0.5, 0.625, 0.5, 0.625, 0.5, 0.6875, 0.5, 0.1875, 0.5, 0.125, 0.5, 0.125, 0.5, 0.1875, 0.5, 0.625, 0.5, 0.5625, 0.5, 0.5625, 0.5, 0.625, 0.5, 0.125, 0.5, 0.0625, 0.5, 0.0625, 0.5, 0.125, 0.5, 0.5625, 0.5, 0.5, 0.5, 0.5, 0.5, 0.5625, 0.5, 1.0, 0.5, 0.9375, 0.5, 0.9375, 0.5, 1.0, 0.5, 0.0625, 0.5, 0.0, 0.5, 0.0, 0.5, 0.0625, 0.5, 0.0625, 0.5, 0.0, 0.5, 0.0, 0.5, 0.0625, 0.5, 1.0, 0.5, 0.9375, 0.5, 0.9375, 0.5, 1.0, 0.5, 0.5625, 0.5, 0.5, 0.5, 0.5, 0.5, 0.5625, 0.5, 0.125, 0.5, 0.0625, 0.5, 0.0625, 0.5, 0.125, 0.5, 0.625, 0.5, 0.5625, 0.5, 0.5625, 0.5, 0.625, 0.5, 0.1875, 0.5, 0.125, 0.5, 0.125, 0.5, 0.1875, 0.5, 0.6875, 0.5, 0.625, 0.5, 0.625, 0.5, 0.6875, 0.5, 0.25, 0.5, 0.1875, 0.5, 0.1875, 0.5, 0.25, 0.5, 0.75, 0.5, 0.6875, 0.5, 0.6875, 0.5, 0.75, 0.5, 0.3125, 0.5, 0.25, 0.5, 0.25, 0.5, 0.3125, 0.5, 0.8125, 0.5, 0.75, 0.5, 0.75, 0.5, 0.8125, 0.5, 0.375, 0.5, 0.3125, 0.5, 0.3125, 0.5, 0.375, 0.5, 0.875, 0.5, 0.8125, 0.5, 0.8125, 0.5, 0.875, 0.5, 0.4375, 0.5, 0.375, 0.5, 0.375, 0.5, 0.4375, 0.5, 0.9375, 0.5, 0.875, 0.5, 0.875, 0.5, 0.9375, 0.5, 0.5, 0.5, 0.4375, 0.5, 0.4375, 0.5, 0.5, 0.5, 0.75, 1.0, 0.8125, 1.0, 0.8125, 1.0, 0.75, 1.0, 0.25, 1.0, 0.3125, 1.0, 0.3125, 1.0, 0.25, 1.0, 0.6875, 1.0, 0.75, 1.0, 0.75, 1.0, 0.6875, 1.0, 0.1875, 1.0, 0.25, 1.0, 0.25, 1.0, 0.1875, 1.0, 0.625, 1.0, 0.6875, 1.0, 0.6875, 1.0, 0.625, 1.0, 0.125, 1.0, 0.1875, 1.0, 0.1875, 1.0, 0.125, 1.0, 0.5625, 1.0, 0.625, 1.0, 0.625, 1.0, 0.5625, 1.0, 0.0625, 1.0, 0.125, 1.0, 0.125, 1.0, 0.0625, 1.0, 0.5, 1.0, 0.5625, 1.0, 0.5625, 1.0, 0.5, 1.0, 0.9375, 1.0, 1.0, 1.0, 1.0, 1.0, 0.9375, 1.0, 0.0, 1.0, 0.0625, 1.0, 0.0625, 1.0, 0.0, 1.0, 0.4375, 1.0, 0.5, 1.0, 0.5, 1.0, 0.4375, 1.0, 0.875, 1.0, 0.9375, 1.0, 0.9375, 1.0, 0.875, 1.0, 0.375, 1.0, 0.4375, 1.0, 0.4375, 1.0, 0.375, 1.0, 0.8125, 1.0, 0.875, 1.0, 0.875, 1.0, 0.8125, 1.0, 0.3125, 1.0, 0.375, 1.0, 0.375, 1.0, 0.3125, 1.0, 0.1818, 0.3149, 0.2727, 0.3149, 0.2273, 0.3937, 0.0, 0.3149, 0.09091, 0.3149, 0.04546, 0.3937, 0.7273, 0.3149, 0.8182, 0.3149, 0.7727, 0.3937, 0.5455, 0.3149, 0.6364, 0.3149, 0.5909, 0.3937, 0.3636, 0.3149, 0.4545, 0.3149, 0.4091, 0.3937, 0.4091, 0.3937, 0.5, 0.3937, 0.4545, 0.4724, 0.4091, 0.3937, 0.4545, 0.3149, 0.5, 0.3937, 0.4545, 0.3149, 0.5455, 0.3149, 0.5, 0.3937, 0.5909, 0.3937, 0.6818, 0.3937, 0.6364, 0.4724, 0.5909, 0.3937, 0.6364, 0.3149, 0.6818, 0.3937, 0.6364, 0.3149, 0.7273, 0.3149, 0.6818, 0.3937, 0.7727, 0.3937, 0.8636, 0.3937, 0.8182, 0.4724, 0.7727, 0.3937, 0.8182, 0.3149, 0.8636, 0.3937, 0.8182, 0.3149, 0.9091, 0.3149, 0.8636, 0.3937, 0.04546, 0.3937, 0.1364, 0.3937, 0.09091, 0.4724, 0.04546, 0.3937, 0.09091, 0.3149, 0.1364, 0.3937, 0.09091, 0.3149, 0.1818, 0.3149, 0.1364, 0.3937, 0.2273, 0.3937, 0.3182, 0.3937, 0.2727, 0.4724, 0.2273, 0.3937, 0.2727, 0.3149, 0.3182, 0.3937, 0.2727, 0.3149, 0.3636, 0.3149, 0.3182, 0.3937, 0.4091, 0.2362, 0.4545, 0.3149, 0.3636, 0.3149, 0.4091, 0.2362, 0.5, 0.2362, 0.4545, 0.3149, 0.5, 0.2362, 0.5455, 0.3149, 0.4545, 0.3149, 0.5909, 0.2362, 0.6364, 0.3149, 0.5455, 0.3149, 0.5909, 0.2362, 0.6818, 0.2362, 0.6364, 0.3149, 0.6818, 0.2362, 0.7273, 0.3149, 0.6364, 0.3149, 0.7727, 0.2362, 0.8182, 0.3149, 0.7273, 0.3149, 0.7727, 0.2362, 0.8636, 0.2362, 0.8182, 0.3149, 0.8636, 0.2362, 0.9091, 0.3149, 0.8182, 0.3149, 0.04546, 0.2362, 0.09091, 0.3149, 0.0, 0.3149, 0.04546, 0.2362, 0.1364, 0.2362, 0.09091, 0.3149, 0.1364, 0.2362, 0.1818, 0.3149, 0.09091, 0.3149, 0.2273, 0.2362, 0.2727, 0.3149, 0.1818, 0.3149, 0.2273, 0.2362, 0.3182, 0.2362, 0.2727, 0.3149, 0.3182, 0.2362, 0.3636, 0.3149, 0.2727, 0.3149, 0.5, 0.2362, 0.5909, 0.2362, 0.5455, 0.3149, 0.6818, 0.2362, 0.7727, 0.2362, 0.7273, 0.3149, 0.8636, 0.2362, 0.9545, 0.2362, 0.9091, 0.3149, 0.1364, 0.2362, 0.2273, 0.2362, 0.1818, 0.3149, 0.3182, 0.2362, 0.4091, 0.2362, 0.3636, 0.3149, 0.4091, 0.2362, 0.3182, 0.2362, 0.3182, 0.2362, 0.4091, 0.2362, 0.7727, 0.2362, 0.6818, 0.2362, 0.6818, 0.2362, 0.7727, 0.2362, 0.3182, 0.2362, 0.2273, 0.2362, 0.2273, 0.2362, 0.3182, 0.2362, 0.1364, 0.2362, 0.04546, 0.2362, 0.04546, 0.2362, 0.1364, 0.2362, 0.9545, 0.2362, 0.8636, 0.2362, 0.8636, 0.2362, 0.9545, 0.2362, 0.8636, 0.2362, 0.7727, 0.2362, 0.7727, 0.2362, 0.8636, 0.2362, 0.6818, 0.2362, 0.5909, 0.2362, 0.5909, 0.2362, 0.6818, 0.2362, 0.5, 0.2362, 0.4091, 0.2362, 0.4091, 0.2362, 0.5, 0.2362, 0.2273, 0.2362, 0.1364, 0.2362, 0.1364, 0.2362, 0.2273, 0.2362, 0.5909, 0.2362, 0.5, 0.2362, 0.5, 0.2362, 0.5909, 0.2362])
me_icosphere_001.materials.append(None)
me_icosphere_001.materials.append(mat_red_metal)
me_icosphere_001.materials.append(mat_bricks)
me_icosphere_001.materials.append(mat_material_002)
me_icosphere_001.materials.append(mat_wetrock)
me_icosphere_001.update()

# ---- objects
ob_snow = bpy.data.objects.new('Snow', me_icosphere_001)

# ---- transforms, parenting, visibility, modifiers, constraints
ob_snow.location = (0.0, 0.0, 0.0)

# ---- collection membership
scene.collection.objects.link(ob_snow)

# ---- scene / render settings (as saved in the file)
scene.frame_start = 1; scene.frame_end = 250; scene.frame_set(1)
scene.render.engine = 'BLENDER_EEVEE_NEXT'
scene.render.bake_bias = 0.0
scene.render.bake_samples = 0
scene.cycles.sampling_pattern = 'TABULATED_SOBOL'
scene.eevee.use_volume_custom_range = False
bpy.context.view_layer.update()

# ---- added for rendering (the .blend has no active camera and no usable light): camera, sun
cam_auto = bpy.data.cameras.new('AutoCamera')
cam_auto.lens = 50.0
cam_auto.sensor_width = 36.0
cam_auto.clip_end = 2499.51
ob_auto_camera = bpy.data.objects.new('AutoCamera', cam_auto)
scene.collection.objects.link(ob_auto_camera)
ob_auto_camera.location = (145.252, -174.107, 141.144)
ob_auto_camera.rotation_euler = (1.09748, -7.21219e-08, 0.694738)
scene.camera = ob_auto_camera
light_auto_sun = bpy.data.lights.new('AutoSun', 'SUN')
light_auto_sun.energy = 3.0
light_auto_sun.angle = 0.0523599
ob_auto_sun = bpy.data.objects.new('AutoSun', light_auto_sun)
scene.collection.objects.link(ob_auto_sun)
ob_auto_sun.rotation_euler = (0.872665, 0.174533, 0.523599)
bpy.context.view_layer.update()
